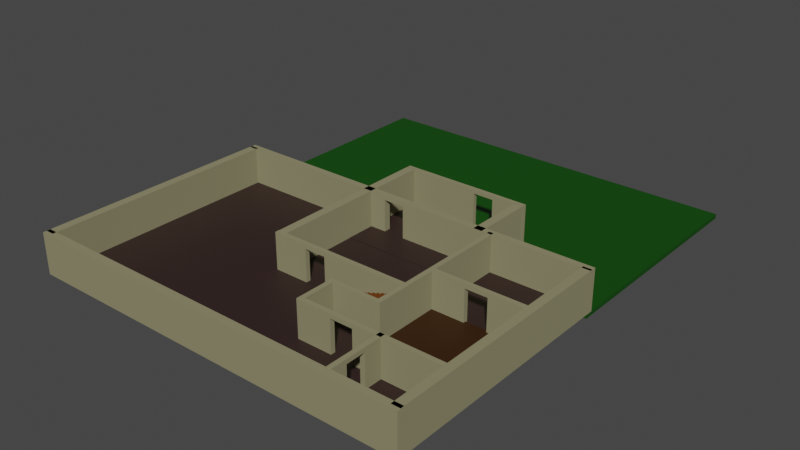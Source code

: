 # Source: House.blend  (saved by Blender 3.6.11; exported with 4.5.12 LTS)
import bpy
from mathutils import Matrix  # noqa: F401  (used for matrix-valued properties, if any)

bpy.ops.wm.read_factory_settings(use_empty=True)
scene = bpy.context.scene
scene.name = 'Scene'

# ---- collections
col_collection = bpy.data.collections.new('Collection'); scene.collection.children.link(col_collection)
col_collection_2 = bpy.data.collections.new('Collection 2'); scene.collection.children.link(col_collection_2)

# ---- materials (node trees are filled in below, after node groups)
mat_material_001 = bpy.data.materials.new('Material.001')
mat_material_001.use_transparent_shadow = False
mat_material_003 = bpy.data.materials.new('Material.003')
mat_material_003.use_transparent_shadow = False
mat_material_004 = bpy.data.materials.new('Material.004')
mat_material_004.use_transparent_shadow = False
mat_grass = bpy.data.materials.new('Grass')
mat_grass.use_transparent_shadow = False
mat_material_006 = bpy.data.materials.new('Material.006')
mat_material_006.use_transparent_shadow = False

# ---- material node trees
mat_material_001.use_nodes = True; mat_material_001.node_tree.nodes.clear()
_N = mat_material_001.node_tree.nodes; _L = mat_material_001.node_tree.links
n0 = _N.new('ShaderNodeOutputMaterial'); n0.name = 'Material Output'; n0.location = (300, 300)
n1 = _N.new('ShaderNodeBsdfPrincipled'); n1.name = 'Principled BSDF'; n1.location = (10, 300)
n1.distribution = 'GGX'
n1.subsurface_method = 'RANDOM_WALK_SKIN'
n1.inputs[0].default_value = (0.03105, 0.01549, 0.01459, 1.0)
n1.inputs[3].default_value = 1.45
n1.inputs[27].default_value = (0.0, 0.0, 0.0, 1.0)
n1.inputs[28].default_value = 1.0
_L.new(n1.outputs[0], n0.inputs[0])
n0.is_active_output = True
mat_material_003.use_nodes = True; mat_material_003.node_tree.nodes.clear()
_N = mat_material_003.node_tree.nodes; _L = mat_material_003.node_tree.links
n0 = _N.new('ShaderNodeBsdfPrincipled'); n0.name = 'Principled BSDF'; n0.location = (10, 300)
n0.distribution = 'GGX'
n0.subsurface_method = 'RANDOM_WALK_SKIN'
n0.inputs[0].default_value = (0.2582, 0.2402, 0.1336, 1.0)
n0.inputs[2].default_value = 1.0
n0.inputs[3].default_value = 1.45
n0.inputs[27].default_value = (0.0, 0.0, 0.0, 1.0)
n0.inputs[28].default_value = 1.0
n1 = _N.new('ShaderNodeOutputMaterial'); n1.name = 'Material Output'; n1.location = (300, 300)
_L.new(n0.outputs[0], n1.inputs[0])
n1.is_active_output = True
mat_material_004.use_nodes = True; mat_material_004.node_tree.nodes.clear()
_N = mat_material_004.node_tree.nodes; _L = mat_material_004.node_tree.links
n0 = _N.new('ShaderNodeOutputMaterial'); n0.name = 'Material Output'; n0.location = (300, 300)
n1 = _N.new('ShaderNodeBsdfPrincipled'); n1.name = 'Principled BSDF'; n1.location = (10, 300)
n1.distribution = 'GGX'
n1.subsurface_method = 'RANDOM_WALK_SKIN'
n1.inputs[0].default_value = (0.03496, 0.01022, 0.0, 1.0)
n1.inputs[3].default_value = 1.45
n1.inputs[27].default_value = (0.0, 0.0, 0.0, 1.0)
n1.inputs[28].default_value = 1.0
_L.new(n1.outputs[0], n0.inputs[0])
n0.is_active_output = True
mat_grass.use_nodes = True; mat_grass.node_tree.nodes.clear()
_N = mat_grass.node_tree.nodes; _L = mat_grass.node_tree.links
n0 = _N.new('ShaderNodeBsdfPrincipled'); n0.name = 'Principled BSDF'; n0.location = (10, 300)
n0.distribution = 'GGX'
n0.subsurface_method = 'RANDOM_WALK_SKIN'
n0.inputs[0].default_value = (0.002738, 0.06681, 0.0, 1.0)
n0.inputs[3].default_value = 1.45
n0.inputs[27].default_value = (0.0, 0.0, 0.0, 1.0)
n0.inputs[28].default_value = 1.0
n1 = _N.new('ShaderNodeOutputMaterial'); n1.name = 'Material Output'; n1.location = (300, 300)
_L.new(n0.outputs[0], n1.inputs[0])
n1.is_active_output = True
mat_material_006.use_nodes = True; mat_material_006.node_tree.nodes.clear()
_N = mat_material_006.node_tree.nodes; _L = mat_material_006.node_tree.links
n0 = _N.new('ShaderNodeOutputMaterial'); n0.name = 'Material Output'; n0.location = (300, 300)
n1 = _N.new('ShaderNodeBsdfPrincipled'); n1.name = 'Principled BSDF'; n1.location = (10, 300)
n1.distribution = 'GGX'
n1.subsurface_method = 'RANDOM_WALK_SKIN'
n1.inputs[0].default_value = (0.1408, 0.03374, 0.0, 1.0)
n1.inputs[3].default_value = 1.45
n1.inputs[27].default_value = (0.0, 0.0, 0.0, 1.0)
n1.inputs[28].default_value = 1.0
_L.new(n1.outputs[0], n0.inputs[0])
n0.is_active_output = True

# ---- world
world_world = bpy.data.worlds.new('World'); scene.world = world_world
world_world.use_nodes = True; world_world.node_tree.nodes.clear()
_N = world_world.node_tree.nodes; _L = world_world.node_tree.links
n0 = _N.new('ShaderNodeOutputWorld'); n0.name = 'World Output'; n0.location = (300, 300)
n1 = _N.new('ShaderNodeBackground'); n1.name = 'Background'; n1.location = (10, 300)
n1.inputs[0].default_value = (0.05088, 0.05088, 0.05088, 1.0)
_L.new(n1.outputs[0], n0.inputs[0])
n0.is_active_output = True
world_world.color = (0.05088, 0.05088, 0.05088)
world_world.use_sun_shadow = False
world_world.sun_shadow_jitter_overblur = 0.0

# ---- meshes
me_cube_001 = bpy.data.meshes.new('Cube.001')
me_cube_001.from_pydata([(-1.0, -1.0, -1.0), (-1.0, -1.0, 1.0), (-1.0, 1.0, -1.0), (-1.0, 1.0, 1.0), (1.0, -1.0, -1.0), (1.0, -1.0, 1.0), (1.0, 1.0, -1.0), (1.0, 1.0, 1.0)], [], [(0, 1, 3, 2), (2, 3, 7, 6), (6, 7, 5, 4), (4, 5, 1, 0), (2, 6, 4, 0), (7, 3, 1, 5)])
_uv = me_cube_001.uv_layers.new(name='UVMap')
_uv.uv.foreach_set('vector', [0.4463, 0.2851, 0.5537, 0.2851, 0.5537, 0.3925, 0.4463, 0.3925, 0.4463, 0.3925, 0.5537, 0.3925, 0.5537, 0.5, 0.4463, 0.5, 0.4463, 0.5, 0.5537, 0.5, 0.5537, 0.6075, 0.4463, 0.6075, 0.4463, 0.6075, 0.5537, 0.6075, 0.5537, 0.7149, 0.4463, 0.7149, 0.3388, 0.5, 0.4463, 0.5, 0.4463, 0.6075, 0.3388, 0.6075, 0.5537, 0.5, 0.6612, 0.5, 0.6612, 0.6075, 0.5537, 0.6075])
me_cube_001.materials.append(mat_material_001)
me_cube_001.update()
me_cube_002 = bpy.data.meshes.new('Cube.002')
me_cube_002.from_pydata([(-1.0, -1.0, -1.0), (-1.0, -1.0, 1.0), (-1.0, 1.0, -1.0), (-1.0, 1.0, 1.0), (1.0, -1.0, -1.0), (1.0, -1.0, 1.0), (1.0, 1.0, -1.0), (1.0, 1.0, 1.0)], [], [(0, 1, 3, 2), (2, 3, 7, 6), (6, 7, 5, 4), (4, 5, 1, 0), (2, 6, 4, 0), (7, 3, 1, 5)])
_uv = me_cube_002.uv_layers.new(name='UVMap')
_uv.uv.foreach_set('vector', [0.375, 0.0, 0.625, 0.0, 0.625, 0.25, 0.375, 0.25, 0.375, 0.25, 0.625, 0.25, 0.625, 0.5, 0.375, 0.5, 0.375, 0.5, 0.625, 0.5, 0.625, 0.75, 0.375, 0.75, 0.375, 0.75, 0.625, 0.75, 0.625, 1.0, 0.375, 1.0, 0.125, 0.5, 0.375, 0.5, 0.375, 0.75, 0.125, 0.75, 0.625, 0.5, 0.875, 0.5, 0.875, 0.75, 0.625, 0.75])
me_cube_002.materials.append(mat_material_003)
me_cube_002.update()
me_cube_003 = bpy.data.meshes.new('Cube.003')
me_cube_003.from_pydata([(-1.0, -1.0, -1.0), (-1.0, -1.0, 1.0), (-1.0, 1.0, -1.0), (-1.0, 1.0, 1.0), (1.0, -1.0, -1.0), (1.0, -1.0, 1.0), (1.0, 1.0, -1.0), (1.0, 1.0, 1.0)], [], [(0, 1, 3, 2), (2, 3, 7, 6), (6, 7, 5, 4), (4, 5, 1, 0), (2, 6, 4, 0), (7, 3, 1, 5)])
_uv = me_cube_003.uv_layers.new(name='UVMap')
_uv.uv.foreach_set('vector', [0.375, 0.0, 0.625, 0.0, 0.625, 0.25, 0.375, 0.25, 0.375, 0.25, 0.625, 0.25, 0.625, 0.5, 0.375, 0.5, 0.375, 0.5, 0.625, 0.5, 0.625, 0.75, 0.375, 0.75, 0.375, 0.75, 0.625, 0.75, 0.625, 1.0, 0.375, 1.0, 0.125, 0.5, 0.375, 0.5, 0.375, 0.75, 0.125, 0.75, 0.625, 0.5, 0.875, 0.5, 0.875, 0.75, 0.625, 0.75])
me_cube_003.materials.append(mat_material_003)
me_cube_003.update()
me_cube_007 = bpy.data.meshes.new('Cube.007')
me_cube_007.from_pydata([(-1.0, -1.0, -1.0), (-1.0, -1.0, 1.0), (-1.0, 1.0, -1.0), (-1.0, 1.0, 1.0), (1.0, -1.0, -1.0), (1.0, -1.0, 1.0), (1.0, 1.0, -1.0), (1.0, 1.0, 1.0)], [], [(0, 1, 3, 2), (2, 3, 7, 6), (6, 7, 5, 4), (4, 5, 1, 0), (2, 6, 4, 0), (7, 3, 1, 5)])
_uv = me_cube_007.uv_layers.new(name='UVMap')
_uv.uv.foreach_set('vector', [0.375, 0.0, 0.625, 0.0, 0.625, 0.25, 0.375, 0.25, 0.375, 0.25, 0.625, 0.25, 0.625, 0.5, 0.375, 0.5, 0.375, 0.5, 0.625, 0.5, 0.625, 0.75, 0.375, 0.75, 0.375, 0.75, 0.625, 0.75, 0.625, 1.0, 0.375, 1.0, 0.125, 0.5, 0.375, 0.5, 0.375, 0.75, 0.125, 0.75, 0.625, 0.5, 0.875, 0.5, 0.875, 0.75, 0.625, 0.75])
me_cube_007.materials.append(mat_material_003)
me_cube_007.update()
me_cube_009 = bpy.data.meshes.new('Cube.009')
me_cube_009.from_pydata([(-1.0, -1.032, -1.0), (-1.0, -1.032, 1.0), (-1.0, 1.0, -1.0), (-1.0, 1.0, 1.0), (1.0, -1.032, -1.0), (1.0, -1.032, 1.0), (1.0, 1.0, -1.0), (1.0, 1.0, 1.0)], [], [(0, 1, 3, 2), (2, 3, 7, 6), (6, 7, 5, 4), (4, 5, 1, 0), (2, 6, 4, 0), (7, 3, 1, 5)])
_uv = me_cube_009.uv_layers.new(name='UVMap')
_uv.uv.foreach_set('vector', [0.375, 0.0, 0.625, 0.0, 0.625, 0.25, 0.375, 0.25, 0.375, 0.25, 0.625, 0.25, 0.625, 0.5, 0.375, 0.5, 0.375, 0.5, 0.625, 0.5, 0.625, 0.75, 0.375, 0.75, 0.375, 0.75, 0.625, 0.75, 0.625, 1.0, 0.375, 1.0, 0.125, 0.5, 0.375, 0.5, 0.375, 0.75, 0.125, 0.75, 0.625, 0.5, 0.875, 0.5, 0.875, 0.75, 0.625, 0.75])
me_cube_009.materials.append(mat_material_003)
me_cube_009.update()
me_cube_010 = bpy.data.meshes.new('Cube.010')
me_cube_010.from_pydata([(-1.0, -1.0, -1.0), (-1.0, -1.0, 1.0), (-1.0, 1.0, -1.0), (-1.0, 1.0, 1.0), (1.0, -1.0, -1.0), (1.0, -1.0, 1.0), (1.0, 1.0, -1.0), (1.0, 1.0, 1.0)], [], [(0, 1, 3, 2), (2, 3, 7, 6), (6, 7, 5, 4), (4, 5, 1, 0), (2, 6, 4, 0), (7, 3, 1, 5)])
_uv = me_cube_010.uv_layers.new(name='UVMap')
_uv.uv.foreach_set('vector', [0.375, 0.0, 0.625, 0.0, 0.625, 0.25, 0.375, 0.25, 0.375, 0.25, 0.625, 0.25, 0.625, 0.5, 0.375, 0.5, 0.375, 0.5, 0.625, 0.5, 0.625, 0.75, 0.375, 0.75, 0.375, 0.75, 0.625, 0.75, 0.625, 1.0, 0.375, 1.0, 0.125, 0.5, 0.375, 0.5, 0.375, 0.75, 0.125, 0.75, 0.625, 0.5, 0.875, 0.5, 0.875, 0.75, 0.625, 0.75])
me_cube_010.materials.append(mat_material_003)
me_cube_010.update()
me_cube_011 = bpy.data.meshes.new('Cube.011')
me_cube_011.from_pydata([(-1.0, -1.372, -1.0), (-1.0, -1.372, 1.0), (-1.0, 1.0, -1.0), (-1.0, 1.0, 1.0), (1.0, -1.372, -1.0), (1.0, -1.372, 1.0), (1.0, 1.0, -1.0), (1.0, 1.0, 1.0)], [], [(0, 1, 3, 2), (2, 3, 7, 6), (6, 7, 5, 4), (4, 5, 1, 0), (2, 6, 4, 0), (7, 3, 1, 5)])
_uv = me_cube_011.uv_layers.new(name='UVMap')
_uv.uv.foreach_set('vector', [0.375, 0.0, 0.625, 0.0, 0.625, 0.25, 0.375, 0.25, 0.375, 0.25, 0.625, 0.25, 0.625, 0.5, 0.375, 0.5, 0.375, 0.5, 0.625, 0.5, 0.625, 0.75, 0.375, 0.75, 0.375, 0.75, 0.625, 0.75, 0.625, 1.0, 0.375, 1.0, 0.125, 0.5, 0.375, 0.5, 0.375, 0.75, 0.125, 0.75, 0.625, 0.5, 0.875, 0.5, 0.875, 0.75, 0.625, 0.75])
me_cube_011.materials.append(mat_material_003)
me_cube_011.update()
me_cube_012 = bpy.data.meshes.new('Cube.012')
me_cube_012.from_pydata([(-1.0, -1.0, -1.0), (-1.0, -1.0, 1.0), (-1.0, 1.066, -1.0), (-1.0, 1.066, 1.0), (1.0, -1.0, -1.0), (1.0, -1.0, 1.0), (1.0, 1.066, -1.0), (1.0, 1.066, 1.0)], [], [(0, 1, 3, 2), (2, 3, 7, 6), (6, 7, 5, 4), (4, 5, 1, 0), (2, 6, 4, 0), (7, 3, 1, 5)])
_uv = me_cube_012.uv_layers.new(name='UVMap')
_uv.uv.foreach_set('vector', [0.375, 0.0, 0.625, 0.0, 0.625, 0.25, 0.375, 0.25, 0.375, 0.25, 0.625, 0.25, 0.625, 0.5, 0.375, 0.5, 0.375, 0.5, 0.625, 0.5, 0.625, 0.75, 0.375, 0.75, 0.375, 0.75, 0.625, 0.75, 0.625, 1.0, 0.375, 1.0, 0.125, 0.5, 0.375, 0.5, 0.375, 0.75, 0.125, 0.75, 0.625, 0.5, 0.875, 0.5, 0.875, 0.75, 0.625, 0.75])
me_cube_012.materials.append(mat_material_003)
me_cube_012.update()
me_cube_015 = bpy.data.meshes.new('Cube.015')
me_cube_015.from_pydata([(-1.0, -1.582, -1.0), (-1.0, -1.582, 1.0), (-1.0, 1.0, -1.0), (-1.0, 1.0, 1.0), (1.0, -1.582, -1.0), (1.0, -1.582, 1.0), (1.0, 1.0, -1.0), (1.0, 1.0, 1.0)], [], [(0, 1, 3, 2), (2, 3, 7, 6), (6, 7, 5, 4), (4, 5, 1, 0), (2, 6, 4, 0), (7, 3, 1, 5)])
_uv = me_cube_015.uv_layers.new(name='UVMap')
_uv.uv.foreach_set('vector', [0.375, 0.0, 0.625, 0.0, 0.625, 0.25, 0.375, 0.25, 0.375, 0.25, 0.625, 0.25, 0.625, 0.5, 0.375, 0.5, 0.375, 0.5, 0.625, 0.5, 0.625, 0.75, 0.375, 0.75, 0.375, 0.75, 0.625, 0.75, 0.625, 1.0, 0.375, 1.0, 0.125, 0.5, 0.375, 0.5, 0.375, 0.75, 0.125, 0.75, 0.625, 0.5, 0.875, 0.5, 0.875, 0.75, 0.625, 0.75])
me_cube_015.materials.append(mat_material_003)
me_cube_015.update()
me_cube_017 = bpy.data.meshes.new('Cube.017')
me_cube_017.from_pydata([(-1.0, -1.0, -1.0), (-1.0, -1.0, 1.0), (-1.0, 1.0, -1.0), (-1.0, 1.0, 1.0), (1.0, -1.0, -1.0), (1.0, -1.0, 1.0), (1.0, 1.0, -1.0), (1.0, 1.0, 1.0), (0.9091, 1.0, -1.0), (0.8182, 1.0, -1.0), (0.7273, 1.0, -1.0), (0.6364, 1.0, -1.0), (0.5455, 1.0, -1.0), (0.4545, 1.0, -1.0), (0.3636, 1.0, -1.0), (0.2727, 1.0, -1.0), (0.1818, 1.0, -1.0), (0.09091, 1.0, -1.0), (-5.215e-08, 1.0, -1.0), (-0.09091, 1.0, -1.0), (-0.1818, 1.0, -1.0), (-0.2727, 1.0, -1.0), (-0.3636, 1.0, -1.0), (-0.4545, 1.0, -1.0), (-0.5455, 1.0, -1.0), (-0.6364, 1.0, -1.0), (-0.7273, 1.0, -1.0), (-0.8182, 1.0, -1.0), (-0.9091, 1.0, -1.0), (-0.9091, 1.0, 1.0), (-0.8182, 1.0, 1.0), (-0.7273, 1.0, 1.0), (-0.6364, 1.0, 1.0), (-0.5455, 1.0, 1.0), (-0.4545, 1.0, 1.0), (-0.3636, 1.0, 1.0), (-0.2727, 1.0, 1.0), (-0.1818, 1.0, 1.0), (-0.09091, 1.0, 1.0), (5.215e-08, 1.0, 1.0), (0.09091, 1.0, 1.0), (0.1818, 1.0, 1.0), (0.2727, 1.0, 1.0), (0.3636, 1.0, 1.0), (0.4545, 1.0, 1.0), (0.5455, 1.0, 1.0), (0.6364, 1.0, 1.0), (0.7273, 1.0, 1.0), (0.8182, 1.0, 1.0), (0.9091, 1.0, 1.0), (-0.9091, -1.0, -1.0), (-0.8182, -1.0, -1.0), (-0.7273, -1.0, -1.0), (-0.6364, -1.0, -1.0), (-0.5455, -1.0, -1.0), (-0.4545, -1.0, -1.0), (-0.3636, -1.0, -1.0), (-0.2727, -1.0, -1.0), (-0.1818, -1.0, -1.0), (-0.09091, -1.0, -1.0), (5.215e-08, -1.0, -1.0), (0.09091, -1.0, -1.0), (0.1818, -1.0, -1.0), (0.2727, -1.0, -1.0), (0.3636, -1.0, -1.0), (0.4545, -1.0, -1.0), (0.5455, -1.0, -1.0), (0.6364, -1.0, -1.0), (0.7273, -1.0, -1.0), (0.8182, -1.0, -1.0), (0.9091, -1.0, -1.0), (0.9091, -1.0, 1.0), (0.8182, -1.0, 1.0), (0.7273, -1.0, 1.0), (0.6364, -1.0, 1.0), (0.5455, -1.0, 1.0), (0.4545, -1.0, 1.0), (0.3636, -1.0, 1.0), (0.2727, -1.0, 1.0), (0.1818, -1.0, 1.0), (0.09091, -1.0, 1.0), (-5.215e-08, -1.0, 1.0), (-0.09091, -1.0, 1.0), (-0.1818, -1.0, 1.0), (-0.2727, -1.0, 1.0), (-0.3636, -1.0, 1.0), (-0.4545, -1.0, 1.0), (-0.5455, -1.0, 1.0), (-0.6364, -1.0, 1.0), (-0.7273, -1.0, 1.0), (-0.8182, -1.0, 1.0), (-0.9091, -1.0, 1.0)], [], [(0, 1, 3, 2), (8, 49, 7, 6), (6, 7, 5, 4), (50, 91, 1, 0), (8, 6, 4, 70), (29, 3, 1, 91), (7, 49, 71, 5), (49, 48, 72, 71), (48, 47, 73, 72), (47, 46, 74, 73), (46, 45, 75, 74), (45, 44, 76, 75), (44, 43, 77, 76), (43, 42, 78, 77), (42, 41, 79, 78), (41, 40, 80, 79), (40, 39, 81, 80), (39, 38, 82, 81), (38, 37, 83, 82), (37, 36, 84, 83), (36, 35, 85, 84), (35, 34, 86, 85), (34, 33, 87, 86), (33, 32, 88, 87), (32, 31, 89, 88), (31, 30, 90, 89), (30, 29, 91, 90), (2, 28, 50, 0), (28, 27, 51, 50), (27, 26, 52, 51), (26, 25, 53, 52), (25, 24, 54, 53), (24, 23, 55, 54), (23, 22, 56, 55), (22, 21, 57, 56), (21, 20, 58, 57), (20, 19, 59, 58), (19, 18, 60, 59), (18, 17, 61, 60), (17, 16, 62, 61), (16, 15, 63, 62), (15, 14, 64, 63), (14, 13, 65, 64), (13, 12, 66, 65), (12, 11, 67, 66), (11, 10, 68, 67), (10, 9, 69, 68), (9, 8, 70, 69), (4, 5, 71, 70), (70, 71, 72, 69), (69, 72, 73, 68), (68, 73, 74, 67), (67, 74, 75, 66), (66, 75, 76, 65), (65, 76, 77, 64), (64, 77, 78, 63), (63, 78, 79, 62), (62, 79, 80, 61), (61, 80, 81, 60), (60, 81, 82, 59), (59, 82, 83, 58), (58, 83, 84, 57), (57, 84, 85, 56), (56, 85, 86, 55), (55, 86, 87, 54), (54, 87, 88, 53), (53, 88, 89, 52), (52, 89, 90, 51), (51, 90, 91, 50), (2, 3, 29, 28), (28, 29, 30, 27), (27, 30, 31, 26), (26, 31, 32, 25), (25, 32, 33, 24), (24, 33, 34, 23), (23, 34, 35, 22), (22, 35, 36, 21), (21, 36, 37, 20), (20, 37, 38, 19), (19, 38, 39, 18), (18, 39, 40, 17), (17, 40, 41, 16), (16, 41, 42, 15), (15, 42, 43, 14), (14, 43, 44, 13), (13, 44, 45, 12), (12, 45, 46, 11), (11, 46, 47, 10), (10, 47, 48, 9), (9, 48, 49, 8)])
_uv = me_cube_017.uv_layers.new(name='UVMap')
_uv.uv.foreach_set('vector', [0.375, 0.0, 0.625, 0.0, 0.625, 0.25, 0.375, 0.25, 0.375, 0.4886, 0.625, 0.4886, 0.625, 0.5, 0.375, 0.5, 0.375, 0.5, 0.625, 0.5, 0.625, 0.75, 0.375, 0.75, 0.375, 0.9886, 0.625, 0.9886, 0.625, 1.0, 0.375, 1.0, 0.3636, 0.5, 0.375, 0.5, 0.375, 0.75, 0.3636, 0.75, 0.8636, 0.5, 0.875, 0.5, 0.875, 0.75, 0.8636, 0.75, 0.625, 0.5, 0.6364, 0.5, 0.6364, 0.75, 0.625, 0.75, 0.6364, 0.5, 0.6477, 0.5, 0.6477, 0.75, 0.6364, 0.75, 0.6477, 0.5, 0.6591, 0.5, 0.6591, 0.75, 0.6477, 0.75, 0.6591, 0.5, 0.6705, 0.5, 0.6705, 0.75, 0.6591, 0.75, 0.6705, 0.5, 0.6818, 0.5, 0.6818, 0.75, 0.6705, 0.75, 0.6818, 0.5, 0.6932, 0.5, 0.6932, 0.75, 0.6818, 0.75, 0.6932, 0.5, 0.7045, 0.5, 0.7045, 0.75, 0.6932, 0.75, 0.7045, 0.5, 0.7159, 0.5, 0.7159, 0.75, 0.7045, 0.75, 0.7159, 0.5, 0.7273, 0.5, 0.7273, 0.75, 0.7159, 0.75, 0.7273, 0.5, 0.7386, 0.5, 0.7386, 0.75, 0.7273, 0.75, 0.7386, 0.5, 0.75, 0.5, 0.75, 0.75, 0.7386, 0.75, 0.75, 0.5, 0.7614, 0.5, 0.7614, 0.75, 0.75, 0.75, 0.7614, 0.5, 0.7727, 0.5, 0.7727, 0.75, 0.7614, 0.75, 0.7727, 0.5, 0.7841, 0.5, 0.7841, 0.75, 0.7727, 0.75, 0.7841, 0.5, 0.7955, 0.5, 0.7955, 0.75, 0.7841, 0.75, 0.7955, 0.5, 0.8068, 0.5, 0.8068, 0.75, 0.7955, 0.75, 0.8068, 0.5, 0.8182, 0.5, 0.8182, 0.75, 0.8068, 0.75, 0.8182, 0.5, 0.8295, 0.5, 0.8295, 0.75, 0.8182, 0.75, 0.8295, 0.5, 0.8409, 0.5, 0.8409, 0.75, 0.8295, 0.75, 0.8409, 0.5, 0.8523, 0.5, 0.8523, 0.75, 0.8409, 0.75, 0.8523, 0.5, 0.8636, 0.5, 0.8636, 0.75, 0.8523, 0.75, 0.125, 0.5, 0.1364, 0.5, 0.1364, 0.75, 0.125, 0.75, 0.1364, 0.5, 0.1477, 0.5, 0.1477, 0.75, 0.1364, 0.75, 0.1477, 0.5, 0.1591, 0.5, 0.1591, 0.75, 0.1477, 0.75, 0.1591, 0.5, 0.1705, 0.5, 0.1705, 0.75, 0.1591, 0.75, 0.1705, 0.5, 0.1818, 0.5, 0.1818, 0.75, 0.1705, 0.75, 0.1818, 0.5, 0.1932, 0.5, 0.1932, 0.75, 0.1818, 0.75, 0.1932, 0.5, 0.2045, 0.5, 0.2045, 0.75, 0.1932, 0.75, 0.2045, 0.5, 0.2159, 0.5, 0.2159, 0.75, 0.2045, 0.75, 0.2159, 0.5, 0.2273, 0.5, 0.2273, 0.75, 0.2159, 0.75, 0.2273, 0.5, 0.2386, 0.5, 0.2386, 0.75, 0.2273, 0.75, 0.2386, 0.5, 0.25, 0.5, 0.25, 0.75, 0.2386, 0.75, 0.25, 0.5, 0.2614, 0.5, 0.2614, 0.75, 0.25, 0.75, 0.2614, 0.5, 0.2727, 0.5, 0.2727, 0.75, 0.2614, 0.75, 0.2727, 0.5, 0.2841, 0.5, 0.2841, 0.75, 0.2727, 0.75, 0.2841, 0.5, 0.2955, 0.5, 0.2955, 0.75, 0.2841, 0.75, 0.2955, 0.5, 0.3068, 0.5, 0.3068, 0.75, 0.2955, 0.75, 0.3068, 0.5, 0.3182, 0.5, 0.3182, 0.75, 0.3068, 0.75, 0.3182, 0.5, 0.3295, 0.5, 0.3295, 0.75, 0.3182, 0.75, 0.3295, 0.5, 0.3409, 0.5, 0.3409, 0.75, 0.3295, 0.75, 0.3409, 0.5, 0.3523, 0.5, 0.3523, 0.75, 0.3409, 0.75, 0.3523, 0.5, 0.3636, 0.5, 0.3636, 0.75, 0.3523, 0.75, 0.375, 0.75, 0.625, 0.75, 0.625, 0.7614, 0.375, 0.7614, 0.375, 0.7614, 0.625, 0.7614, 0.625, 0.7727, 0.375, 0.7727, 0.375, 0.7727, 0.625, 0.7727, 0.625, 0.7841, 0.375, 0.7841, 0.375, 0.7841, 0.625, 0.7841, 0.625, 0.7955, 0.375, 0.7955, 0.375, 0.7955, 0.625, 0.7955, 0.625, 0.8068, 0.375, 0.8068, 0.375, 0.8068, 0.625, 0.8068, 0.625, 0.8182, 0.375, 0.8182, 0.375, 0.8182, 0.625, 0.8182, 0.625, 0.8295, 0.375, 0.8295, 0.375, 0.8295, 0.625, 0.8295, 0.625, 0.8409, 0.375, 0.8409, 0.375, 0.8409, 0.625, 0.8409, 0.625, 0.8523, 0.375, 0.8523, 0.375, 0.8523, 0.625, 0.8523, 0.625, 0.8636, 0.375, 0.8636, 0.375, 0.8636, 0.625, 0.8636, 0.625, 0.875, 0.375, 0.875, 0.375, 0.875, 0.625, 0.875, 0.625, 0.8864, 0.375, 0.8864, 0.375, 0.8864, 0.625, 0.8864, 0.625, 0.8977, 0.375, 0.8977, 0.375, 0.8977, 0.625, 0.8977, 0.625, 0.9091, 0.375, 0.9091, 0.375, 0.9091, 0.625, 0.9091, 0.625, 0.9205, 0.375, 0.9205, 0.375, 0.9205, 0.625, 0.9205, 0.625, 0.9318, 0.375, 0.9318, 0.375, 0.9318, 0.625, 0.9318, 0.625, 0.9432, 0.375, 0.9432, 0.375, 0.9432, 0.625, 0.9432, 0.625, 0.9545, 0.375, 0.9545, 0.375, 0.9545, 0.625, 0.9545, 0.625, 0.9659, 0.375, 0.9659, 0.375, 0.9659, 0.625, 0.9659, 0.625, 0.9773, 0.375, 0.9773, 0.375, 0.9773, 0.625, 0.9773, 0.625, 0.9886, 0.375, 0.9886, 0.375, 0.25, 0.625, 0.25, 0.625, 0.2614, 0.375, 0.2614, 0.375, 0.2614, 0.625, 0.2614, 0.625, 0.2727, 0.375, 0.2727, 0.375, 0.2727, 0.625, 0.2727, 0.625, 0.2841, 0.375, 0.2841, 0.375, 0.2841, 0.625, 0.2841, 0.625, 0.2955, 0.375, 0.2955, 0.375, 0.2955, 0.625, 0.2955, 0.625, 0.3068, 0.375, 0.3068, 0.375, 0.3068, 0.625, 0.3068, 0.625, 0.3182, 0.375, 0.3182, 0.375, 0.3182, 0.625, 0.3182, 0.625, 0.3295, 0.375, 0.3295, 0.375, 0.3295, 0.625, 0.3295, 0.625, 0.3409, 0.375, 0.3409, 0.375, 0.3409, 0.625, 0.3409, 0.625, 0.3523, 0.375, 0.3523, 0.375, 0.3523, 0.625, 0.3523, 0.625, 0.3636, 0.375, 0.3636, 0.375, 0.3636, 0.625, 0.3636, 0.625, 0.375, 0.375, 0.375, 0.375, 0.375, 0.625, 0.375, 0.625, 0.3864, 0.375, 0.3864, 0.375, 0.3864, 0.625, 0.3864, 0.625, 0.3977, 0.375, 0.3977, 0.375, 0.3977, 0.625, 0.3977, 0.625, 0.4091, 0.375, 0.4091, 0.375, 0.4091, 0.625, 0.4091, 0.625, 0.4205, 0.375, 0.4205, 0.375, 0.4205, 0.625, 0.4205, 0.625, 0.4318, 0.375, 0.4318, 0.375, 0.4318, 0.625, 0.4318, 0.625, 0.4432, 0.375, 0.4432, 0.375, 0.4432, 0.625, 0.4432, 0.625, 0.4545, 0.375, 0.4545, 0.375, 0.4545, 0.625, 0.4545, 0.625, 0.4659, 0.375, 0.4659, 0.375, 0.4659, 0.625, 0.4659, 0.625, 0.4773, 0.375, 0.4773, 0.375, 0.4773, 0.625, 0.4773, 0.625, 0.4886, 0.375, 0.4886])
me_cube_017.materials.append(mat_material_004)
me_cube_017.update()
me_cube_018 = bpy.data.meshes.new('Cube.018')
me_cube_018.from_pydata([(-1.0, -1.0, -1.0), (-1.0, -1.0, 1.0), (-1.0, 1.0, -1.0), (-1.0, 1.0, 1.0), (1.0, -1.0, -1.0), (1.0, -1.0, 1.0), (1.0, 1.0, -1.0), (1.0, 1.0, 1.0)], [], [(0, 1, 3, 2), (2, 3, 7, 6), (6, 7, 5, 4), (4, 5, 1, 0), (2, 6, 4, 0), (7, 3, 1, 5)])
_uv = me_cube_018.uv_layers.new(name='UVMap')
_uv.uv.foreach_set('vector', [0.375, 0.0, 0.625, 0.0, 0.625, 0.25, 0.375, 0.25, 0.375, 0.25, 0.625, 0.25, 0.625, 0.5, 0.375, 0.5, 0.375, 0.5, 0.625, 0.5, 0.625, 0.75, 0.375, 0.75, 0.375, 0.75, 0.625, 0.75, 0.625, 1.0, 0.375, 1.0, 0.125, 0.5, 0.375, 0.5, 0.375, 0.75, 0.125, 0.75, 0.625, 0.5, 0.875, 0.5, 0.875, 0.75, 0.625, 0.75])
me_cube_018.materials.append(mat_grass)
me_cube_018.update()
me_cube_019 = bpy.data.meshes.new('Cube.019')
me_cube_019.from_pydata([(-1.0, -1.0, -1.0), (-1.0, -1.0, 1.0), (-1.0, 1.0, -1.0), (-1.0, 1.0, 1.0), (1.0, -1.0, -1.0), (1.0, -1.0, 1.0), (1.0, 1.0, -1.0), (1.0, 1.0, 1.0)], [], [(0, 1, 3, 2), (2, 3, 7, 6), (6, 7, 5, 4), (4, 5, 1, 0), (2, 6, 4, 0), (7, 3, 1, 5)])
_uv = me_cube_019.uv_layers.new(name='UVMap')
_uv.uv.foreach_set('vector', [0.375, 0.0, 0.625, 0.0, 0.625, 0.25, 0.375, 0.25, 0.375, 0.25, 0.625, 0.25, 0.625, 0.5, 0.375, 0.5, 0.375, 0.5, 0.625, 0.5, 0.625, 0.75, 0.375, 0.75, 0.375, 0.75, 0.625, 0.75, 0.625, 1.0, 0.375, 1.0, 0.125, 0.5, 0.375, 0.5, 0.375, 0.75, 0.125, 0.75, 0.625, 0.5, 0.875, 0.5, 0.875, 0.75, 0.625, 0.75])
me_cube_019.materials.append(mat_material_003)
me_cube_019.update()
me_cube_021 = bpy.data.meshes.new('Cube.021')
me_cube_021.from_pydata([(-1.0, -1.0, -1.0), (-1.0, -1.0, 1.0), (-1.0, 1.0, -1.0), (-1.0, 1.0, 1.0), (1.0, -1.0, -1.0), (1.0, -1.0, 1.0), (1.0, 1.0, -1.0), (1.0, 1.0, 1.0)], [], [(0, 1, 3, 2), (2, 3, 7, 6), (6, 7, 5, 4), (4, 5, 1, 0), (2, 6, 4, 0), (7, 3, 1, 5)])
_uv = me_cube_021.uv_layers.new(name='UVMap')
_uv.uv.foreach_set('vector', [0.375, 0.0, 0.625, 0.0, 0.625, 0.25, 0.375, 0.25, 0.375, 0.25, 0.625, 0.25, 0.625, 0.5, 0.375, 0.5, 0.375, 0.5, 0.625, 0.5, 0.625, 0.75, 0.375, 0.75, 0.375, 0.75, 0.625, 0.75, 0.625, 1.0, 0.375, 1.0, 0.125, 0.5, 0.375, 0.5, 0.375, 0.75, 0.125, 0.75, 0.625, 0.5, 0.875, 0.5, 0.875, 0.75, 0.625, 0.75])
me_cube_021.materials.append(mat_material_003)
me_cube_021.update()
me_cube_008 = bpy.data.meshes.new('Cube.008')
me_cube_008.from_pydata([(-1.0, -1.0, -1.0), (-1.0, -1.0, 1.0), (-1.0, 1.0, -1.0), (-1.0, 1.0, 1.0), (1.0, -1.0, -1.0), (1.0, -1.0, 1.0), (1.0, 1.0, -1.0), (1.0, 1.0, 1.0)], [], [(0, 1, 3, 2), (2, 3, 7, 6), (6, 7, 5, 4), (4, 5, 1, 0), (2, 6, 4, 0), (7, 3, 1, 5)])
_uv = me_cube_008.uv_layers.new(name='UVMap')
_uv.uv.foreach_set('vector', [0.375, 0.0, 0.625, 0.0, 0.625, 0.25, 0.375, 0.25, 0.375, 0.25, 0.625, 0.25, 0.625, 0.5, 0.375, 0.5, 0.375, 0.5, 0.625, 0.5, 0.625, 0.75, 0.375, 0.75, 0.375, 0.75, 0.625, 0.75, 0.625, 1.0, 0.375, 1.0, 0.125, 0.5, 0.375, 0.5, 0.375, 0.75, 0.125, 0.75, 0.625, 0.5, 0.875, 0.5, 0.875, 0.75, 0.625, 0.75])
me_cube_008.materials.append(mat_material_003)
me_cube_008.update()
me_cube_014 = bpy.data.meshes.new('Cube.014')
me_cube_014.from_pydata([(-1.0, -1.0, -1.0), (-1.0, -1.0, 1.0), (-1.0, 1.0, -1.0), (-1.0, 1.0, 1.0), (1.0, -1.0, -1.0), (1.0, -1.0, 1.0), (1.0, 1.0, -1.0), (1.0, 1.0, 1.0)], [], [(0, 1, 3, 2), (2, 3, 7, 6), (6, 7, 5, 4), (4, 5, 1, 0), (2, 6, 4, 0), (7, 3, 1, 5)])
_uv = me_cube_014.uv_layers.new(name='UVMap')
_uv.uv.foreach_set('vector', [0.375, 0.0, 0.625, 0.0, 0.625, 0.25, 0.375, 0.25, 0.375, 0.25, 0.625, 0.25, 0.625, 0.5, 0.375, 0.5, 0.375, 0.5, 0.625, 0.5, 0.625, 0.75, 0.375, 0.75, 0.375, 0.75, 0.625, 0.75, 0.625, 1.0, 0.375, 1.0, 0.125, 0.5, 0.375, 0.5, 0.375, 0.75, 0.125, 0.75, 0.625, 0.5, 0.875, 0.5, 0.875, 0.75, 0.625, 0.75])
me_cube_014.materials.append(mat_material_003)
me_cube_014.update()
me_cube_039 = bpy.data.meshes.new('Cube.039')
me_cube_039.from_pydata([(-1.0, -1.0, -1.0), (-1.0, -1.0, 1.0), (-1.0, 1.0, -1.0), (-1.0, 1.0, 1.0), (1.0, -1.0, -1.0), (1.0, -1.0, 1.0), (1.0, 1.0, -1.0), (1.0, 1.0, 1.0)], [], [(0, 1, 3, 2), (2, 3, 7, 6), (6, 7, 5, 4), (4, 5, 1, 0), (2, 6, 4, 0), (7, 3, 1, 5)])
_uv = me_cube_039.uv_layers.new(name='UVMap')
_uv.uv.foreach_set('vector', [0.375, 0.0, 0.625, 0.0, 0.625, 0.25, 0.375, 0.25, 0.375, 0.25, 0.625, 0.25, 0.625, 0.5, 0.375, 0.5, 0.375, 0.5, 0.625, 0.5, 0.625, 0.75, 0.375, 0.75, 0.375, 0.75, 0.625, 0.75, 0.625, 1.0, 0.375, 1.0, 0.125, 0.5, 0.375, 0.5, 0.375, 0.75, 0.125, 0.75, 0.625, 0.5, 0.875, 0.5, 0.875, 0.75, 0.625, 0.75])
me_cube_039.materials.append(mat_material_003)
me_cube_039.update()
me_cube_040 = bpy.data.meshes.new('Cube.040')
me_cube_040.from_pydata([(-1.0, -1.0, -1.0), (-1.0, -1.0, 1.0), (-1.0, 1.0, -1.0), (-1.0, 1.0, 1.0), (1.0, -1.0, -1.0), (1.0, -1.0, 1.0), (1.0, 1.0, -1.0), (1.0, 1.0, 1.0)], [], [(0, 1, 3, 2), (2, 3, 7, 6), (6, 7, 5, 4), (4, 5, 1, 0), (2, 6, 4, 0), (7, 3, 1, 5)])
_uv = me_cube_040.uv_layers.new(name='UVMap')
_uv.uv.foreach_set('vector', [0.375, 0.0, 0.625, 0.0, 0.625, 0.25, 0.375, 0.25, 0.375, 0.25, 0.625, 0.25, 0.625, 0.5, 0.375, 0.5, 0.375, 0.5, 0.625, 0.5, 0.625, 0.75, 0.375, 0.75, 0.375, 0.75, 0.625, 0.75, 0.625, 1.0, 0.375, 1.0, 0.125, 0.5, 0.375, 0.5, 0.375, 0.75, 0.125, 0.75, 0.625, 0.5, 0.875, 0.5, 0.875, 0.75, 0.625, 0.75])
me_cube_040.materials.append(mat_material_003)
me_cube_040.update()
me_cube_041 = bpy.data.meshes.new('Cube.041')
me_cube_041.from_pydata([(-1.0, -1.0, -1.0), (-1.0, -1.0, 1.0), (-1.0, 1.0, -1.0), (-1.0, 1.0, 1.0), (1.0, -1.0, -1.0), (1.0, -1.0, 1.0), (1.0, 1.0, -1.0), (1.0, 1.0, 1.0)], [], [(0, 1, 3, 2), (2, 3, 7, 6), (6, 7, 5, 4), (4, 5, 1, 0), (2, 6, 4, 0), (7, 3, 1, 5)])
_uv = me_cube_041.uv_layers.new(name='UVMap')
_uv.uv.foreach_set('vector', [0.375, 0.0, 0.625, 0.0, 0.625, 0.25, 0.375, 0.25, 0.375, 0.25, 0.625, 0.25, 0.625, 0.5, 0.375, 0.5, 0.375, 0.5, 0.625, 0.5, 0.625, 0.75, 0.375, 0.75, 0.375, 0.75, 0.625, 0.75, 0.625, 1.0, 0.375, 1.0, 0.125, 0.5, 0.375, 0.5, 0.375, 0.75, 0.125, 0.75, 0.625, 0.5, 0.875, 0.5, 0.875, 0.75, 0.625, 0.75])
me_cube_041.materials.append(mat_material_003)
me_cube_041.update()
me_cube_042 = bpy.data.meshes.new('Cube.042')
me_cube_042.from_pydata([(-1.0, -1.0, -1.0), (-1.0, -1.0, 1.0), (-1.0, 1.059, -1.0), (-1.0, 1.059, 1.0), (1.0, -1.0, -1.0), (1.0, -1.0, 1.0), (1.0, 1.059, -1.0), (1.0, 1.059, 1.0)], [], [(0, 1, 3, 2), (2, 3, 7, 6), (6, 7, 5, 4), (4, 5, 1, 0), (2, 6, 4, 0), (7, 3, 1, 5)])
_uv = me_cube_042.uv_layers.new(name='UVMap')
_uv.uv.foreach_set('vector', [0.375, 0.0, 0.625, 0.0, 0.625, 0.25, 0.375, 0.25, 0.375, 0.25, 0.625, 0.25, 0.625, 0.5, 0.375, 0.5, 0.375, 0.5, 0.625, 0.5, 0.625, 0.75, 0.375, 0.75, 0.375, 0.75, 0.625, 0.75, 0.625, 1.0, 0.375, 1.0, 0.125, 0.5, 0.375, 0.5, 0.375, 0.75, 0.125, 0.75, 0.625, 0.5, 0.875, 0.5, 0.875, 0.75, 0.625, 0.75])
me_cube_042.materials.append(mat_material_003)
me_cube_042.update()
me_cube_043 = bpy.data.meshes.new('Cube.043')
me_cube_043.from_pydata([(-1.0, -1.015, -1.0), (-1.0, -1.015, 1.0), (-1.0, 1.015, -1.0), (-1.0, 1.015, 1.0), (1.0, -1.015, -1.0), (1.0, -1.015, 1.0), (1.0, 1.015, -1.0), (1.0, 1.015, 1.0)], [], [(0, 1, 3, 2), (2, 3, 7, 6), (6, 7, 5, 4), (4, 5, 1, 0), (2, 6, 4, 0), (7, 3, 1, 5)])
_uv = me_cube_043.uv_layers.new(name='UVMap')
_uv.uv.foreach_set('vector', [0.375, 0.0, 0.625, 0.0, 0.625, 0.25, 0.375, 0.25, 0.375, 0.25, 0.625, 0.25, 0.625, 0.5, 0.375, 0.5, 0.375, 0.5, 0.625, 0.5, 0.625, 0.75, 0.375, 0.75, 0.375, 0.75, 0.625, 0.75, 0.625, 1.0, 0.375, 1.0, 0.125, 0.5, 0.375, 0.5, 0.375, 0.75, 0.125, 0.75, 0.625, 0.5, 0.875, 0.5, 0.875, 0.75, 0.625, 0.75])
me_cube_043.materials.append(mat_material_003)
me_cube_043.update()
me_cube_044 = bpy.data.meshes.new('Cube.044')
me_cube_044.from_pydata([(-1.0, -1.0, -1.0), (-1.0, -1.0, 1.0), (-1.0, 1.093, -1.0), (-1.0, 1.093, 1.0), (1.0, -1.0, -1.0), (1.0, -1.0, 1.0), (1.0, 1.093, -1.0), (1.0, 1.093, 1.0)], [], [(0, 1, 3, 2), (2, 3, 7, 6), (6, 7, 5, 4), (4, 5, 1, 0), (2, 6, 4, 0), (7, 3, 1, 5)])
_uv = me_cube_044.uv_layers.new(name='UVMap')
_uv.uv.foreach_set('vector', [0.375, 0.0, 0.625, 0.0, 0.625, 0.25, 0.375, 0.25, 0.375, 0.25, 0.625, 0.25, 0.625, 0.5, 0.375, 0.5, 0.375, 0.5, 0.625, 0.5, 0.625, 0.75, 0.375, 0.75, 0.375, 0.75, 0.625, 0.75, 0.625, 1.0, 0.375, 1.0, 0.125, 0.5, 0.375, 0.5, 0.375, 0.75, 0.125, 0.75, 0.625, 0.5, 0.875, 0.5, 0.875, 0.75, 0.625, 0.75])
me_cube_044.materials.append(mat_material_003)
me_cube_044.update()
me_cube_045 = bpy.data.meshes.new('Cube.045')
me_cube_045.from_pydata([(-1.0, -1.073, -1.0), (-1.0, -1.073, 1.0), (-1.0, 1.0, -1.0), (-1.0, 1.0, 1.0), (1.0, -1.073, -1.0), (1.0, -1.073, 1.0), (1.0, 1.0, -1.0), (1.0, 1.0, 1.0)], [], [(0, 1, 3, 2), (2, 3, 7, 6), (6, 7, 5, 4), (4, 5, 1, 0), (2, 6, 4, 0), (7, 3, 1, 5)])
_uv = me_cube_045.uv_layers.new(name='UVMap')
_uv.uv.foreach_set('vector', [0.375, 0.0, 0.625, 0.0, 0.625, 0.25, 0.375, 0.25, 0.375, 0.25, 0.625, 0.25, 0.625, 0.5, 0.375, 0.5, 0.375, 0.5, 0.625, 0.5, 0.625, 0.75, 0.375, 0.75, 0.375, 0.75, 0.625, 0.75, 0.625, 1.0, 0.375, 1.0, 0.125, 0.5, 0.375, 0.5, 0.375, 0.75, 0.125, 0.75, 0.625, 0.5, 0.875, 0.5, 0.875, 0.75, 0.625, 0.75])
me_cube_045.materials.append(mat_material_003)
me_cube_045.update()
me_cube_046 = bpy.data.meshes.new('Cube.046')
me_cube_046.from_pydata([(-1.0, -1.0, -1.0), (-1.0, -1.0, 1.0), (-1.0, 1.0, -1.0), (-1.0, 1.0, 1.0), (1.0, -1.0, -1.0), (1.0, -1.0, 1.0), (1.0, 1.0, -1.0), (1.0, 1.0, 1.0)], [], [(0, 1, 3, 2), (2, 3, 7, 6), (6, 7, 5, 4), (4, 5, 1, 0), (2, 6, 4, 0), (7, 3, 1, 5)])
_uv = me_cube_046.uv_layers.new(name='UVMap')
_uv.uv.foreach_set('vector', [0.4463, 0.2851, 0.5537, 0.2851, 0.5537, 0.3925, 0.4463, 0.3925, 0.4463, 0.3925, 0.5537, 0.3925, 0.5537, 0.5, 0.4463, 0.5, 0.4463, 0.5, 0.5537, 0.5, 0.5537, 0.6075, 0.4463, 0.6075, 0.4463, 0.6075, 0.5537, 0.6075, 0.5537, 0.7149, 0.4463, 0.7149, 0.3388, 0.5, 0.4463, 0.5, 0.4463, 0.6075, 0.3388, 0.6075, 0.5537, 0.5, 0.6612, 0.5, 0.6612, 0.6075, 0.5537, 0.6075])
me_cube_046.materials.append(mat_material_001)
me_cube_046.update()
me_cube_047 = bpy.data.meshes.new('Cube.047')
me_cube_047.from_pydata([(-1.0, -1.0, -1.0), (-1.0, -1.0, 1.0), (-1.0, 1.0, -1.0), (-1.0, 1.0, 1.0), (1.0, -1.0, -1.0), (1.0, -1.0, 1.0), (1.0, 1.0, -1.0), (1.0, 1.0, 1.0)], [], [(0, 1, 3, 2), (2, 3, 7, 6), (6, 7, 5, 4), (4, 5, 1, 0), (2, 6, 4, 0), (7, 3, 1, 5)])
_uv = me_cube_047.uv_layers.new(name='UVMap')
_uv.uv.foreach_set('vector', [0.375, 0.0, 0.625, 0.0, 0.625, 0.25, 0.375, 0.25, 0.375, 0.25, 0.625, 0.25, 0.625, 0.5, 0.375, 0.5, 0.375, 0.5, 0.625, 0.5, 0.625, 0.75, 0.375, 0.75, 0.375, 0.75, 0.625, 0.75, 0.625, 1.0, 0.375, 1.0, 0.125, 0.5, 0.375, 0.5, 0.375, 0.75, 0.125, 0.75, 0.625, 0.5, 0.875, 0.5, 0.875, 0.75, 0.625, 0.75])
me_cube_047.materials.append(mat_material_003)
me_cube_047.update()
me_cube_048 = bpy.data.meshes.new('Cube.048')
me_cube_048.from_pydata([(-1.0, -1.0, -1.0), (-1.0, -1.0, 1.0), (-1.0, 1.0, -1.0), (-1.0, 1.0, 1.0), (1.0, -1.0, -1.0), (1.0, -1.0, 1.0), (1.0, 1.0, -1.0), (1.0, 1.0, 1.0)], [], [(0, 1, 3, 2), (2, 3, 7, 6), (6, 7, 5, 4), (4, 5, 1, 0), (2, 6, 4, 0), (7, 3, 1, 5)])
_uv = me_cube_048.uv_layers.new(name='UVMap')
_uv.uv.foreach_set('vector', [0.375, 0.0, 0.625, 0.0, 0.625, 0.25, 0.375, 0.25, 0.375, 0.25, 0.625, 0.25, 0.625, 0.5, 0.375, 0.5, 0.375, 0.5, 0.625, 0.5, 0.625, 0.75, 0.375, 0.75, 0.375, 0.75, 0.625, 0.75, 0.625, 1.0, 0.375, 1.0, 0.125, 0.5, 0.375, 0.5, 0.375, 0.75, 0.125, 0.75, 0.625, 0.5, 0.875, 0.5, 0.875, 0.75, 0.625, 0.75])
me_cube_048.materials.append(mat_material_003)
me_cube_048.update()
me_cube_049 = bpy.data.meshes.new('Cube.049')
me_cube_049.from_pydata([(-1.0, -1.0, -1.0), (-1.0, -1.0, 1.0), (-1.0, 1.0, -1.0), (-1.0, 1.0, 1.0), (1.0, -1.0, -1.0), (1.0, -1.0, 1.0), (1.0, 1.0, -1.0), (1.0, 1.0, 1.0)], [], [(0, 1, 3, 2), (2, 3, 7, 6), (6, 7, 5, 4), (4, 5, 1, 0), (2, 6, 4, 0), (7, 3, 1, 5)])
_uv = me_cube_049.uv_layers.new(name='UVMap')
_uv.uv.foreach_set('vector', [0.375, 0.0, 0.625, 0.0, 0.625, 0.25, 0.375, 0.25, 0.375, 0.25, 0.625, 0.25, 0.625, 0.5, 0.375, 0.5, 0.375, 0.5, 0.625, 0.5, 0.625, 0.75, 0.375, 0.75, 0.375, 0.75, 0.625, 0.75, 0.625, 1.0, 0.375, 1.0, 0.125, 0.5, 0.375, 0.5, 0.375, 0.75, 0.125, 0.75, 0.625, 0.5, 0.875, 0.5, 0.875, 0.75, 0.625, 0.75])
me_cube_049.materials.append(mat_material_003)
me_cube_049.update()
me_cube_050 = bpy.data.meshes.new('Cube.050')
me_cube_050.from_pydata([(-1.0, -1.0, -1.0), (-1.0, -1.0, 1.0), (-1.0, 1.0, -1.0), (-1.0, 1.0, 1.0), (1.0, -1.0, -1.0), (1.0, -1.0, 1.0), (1.0, 1.0, -1.0), (1.0, 1.0, 1.0)], [], [(0, 1, 3, 2), (2, 3, 7, 6), (6, 7, 5, 4), (4, 5, 1, 0), (2, 6, 4, 0), (7, 3, 1, 5)])
_uv = me_cube_050.uv_layers.new(name='UVMap')
_uv.uv.foreach_set('vector', [0.375, 0.0, 0.625, 0.0, 0.625, 0.25, 0.375, 0.25, 0.375, 0.25, 0.625, 0.25, 0.625, 0.5, 0.375, 0.5, 0.375, 0.5, 0.625, 0.5, 0.625, 0.75, 0.375, 0.75, 0.375, 0.75, 0.625, 0.75, 0.625, 1.0, 0.375, 1.0, 0.125, 0.5, 0.375, 0.5, 0.375, 0.75, 0.125, 0.75, 0.625, 0.5, 0.875, 0.5, 0.875, 0.75, 0.625, 0.75])
me_cube_050.materials.append(mat_material_003)
me_cube_050.update()
me_cube_051 = bpy.data.meshes.new('Cube.051')
me_cube_051.from_pydata([(-1.0, -1.0, -1.0), (-1.0, -1.0, 1.0), (-1.0, 1.0, -1.0), (-1.0, 1.0, 1.0), (1.0, -1.0, -1.0), (1.0, -1.0, 1.0), (1.0, 1.0, -1.0), (1.0, 1.0, 1.0)], [], [(0, 1, 3, 2), (2, 3, 7, 6), (6, 7, 5, 4), (4, 5, 1, 0), (2, 6, 4, 0), (7, 3, 1, 5)])
_uv = me_cube_051.uv_layers.new(name='UVMap')
_uv.uv.foreach_set('vector', [0.375, 0.0, 0.625, 0.0, 0.625, 0.25, 0.375, 0.25, 0.375, 0.25, 0.625, 0.25, 0.625, 0.5, 0.375, 0.5, 0.375, 0.5, 0.625, 0.5, 0.625, 0.75, 0.375, 0.75, 0.375, 0.75, 0.625, 0.75, 0.625, 1.0, 0.375, 1.0, 0.125, 0.5, 0.375, 0.5, 0.375, 0.75, 0.125, 0.75, 0.625, 0.5, 0.875, 0.5, 0.875, 0.75, 0.625, 0.75])
me_cube_051.materials.append(mat_material_003)
me_cube_051.update()
me_cube_004 = bpy.data.meshes.new('Cube.004')
me_cube_004.from_pydata([(-1.0, -1.0, -1.0), (-1.0, -1.0, 1.0), (-1.0, 1.0, -1.0), (-1.0, 1.0, 1.0), (1.0, -1.0, -1.0), (1.0, -1.0, 1.0), (1.0, 1.0, -1.0), (1.0, 1.0, 1.0)], [], [(0, 1, 3, 2), (2, 3, 7, 6), (6, 7, 5, 4), (4, 5, 1, 0), (2, 6, 4, 0), (7, 3, 1, 5)])
_uv = me_cube_004.uv_layers.new(name='UVMap')
_uv.uv.foreach_set('vector', [0.375, 0.0, 0.625, 0.0, 0.625, 0.25, 0.375, 0.25, 0.375, 0.25, 0.625, 0.25, 0.625, 0.5, 0.375, 0.5, 0.375, 0.5, 0.625, 0.5, 0.625, 0.75, 0.375, 0.75, 0.375, 0.75, 0.625, 0.75, 0.625, 1.0, 0.375, 1.0, 0.125, 0.5, 0.375, 0.5, 0.375, 0.75, 0.125, 0.75, 0.625, 0.5, 0.875, 0.5, 0.875, 0.75, 0.625, 0.75])
me_cube_004.materials.append(mat_material_003)
me_cube_004.update()
me_cube_005 = bpy.data.meshes.new('Cube.005')
me_cube_005.from_pydata([(-1.0, -3.945, -1.0), (-1.0, -3.945, 1.0), (-1.0, 1.0, -1.0), (-1.0, 1.0, 1.0), (1.0, -3.945, -1.0), (1.0, -3.945, 1.0), (1.0, 1.0, -1.0), (1.0, 1.0, 1.0)], [], [(0, 1, 3, 2), (2, 3, 7, 6), (6, 7, 5, 4), (4, 5, 1, 0), (2, 6, 4, 0), (7, 3, 1, 5)])
_uv = me_cube_005.uv_layers.new(name='UVMap')
_uv.uv.foreach_set('vector', [0.375, 0.0, 0.625, 0.0, 0.625, 0.25, 0.375, 0.25, 0.375, 0.25, 0.625, 0.25, 0.625, 0.5, 0.375, 0.5, 0.375, 0.5, 0.625, 0.5, 0.625, 0.75, 0.375, 0.75, 0.375, 0.75, 0.625, 0.75, 0.625, 1.0, 0.375, 1.0, 0.125, 0.5, 0.375, 0.5, 0.375, 0.75, 0.125, 0.75, 0.625, 0.5, 0.875, 0.5, 0.875, 0.75, 0.625, 0.75])
me_cube_005.materials.append(mat_material_003)
me_cube_005.update()
me_cube_013 = bpy.data.meshes.new('Cube.013')
me_cube_013.from_pydata([(-1.0, -1.0, -1.0), (-1.0, -1.0, 1.0), (-1.0, 1.0, -1.0), (-1.0, 1.0, 1.0), (1.0, -1.0, -1.0), (1.0, -1.0, 1.0), (1.0, 1.0, -1.0), (1.0, 1.0, 1.0)], [], [(0, 1, 3, 2), (2, 3, 7, 6), (6, 7, 5, 4), (4, 5, 1, 0), (2, 6, 4, 0), (7, 3, 1, 5)])
_uv = me_cube_013.uv_layers.new(name='UVMap')
_uv.uv.foreach_set('vector', [0.375, 0.0, 0.625, 0.0, 0.625, 0.25, 0.375, 0.25, 0.375, 0.25, 0.625, 0.25, 0.625, 0.5, 0.375, 0.5, 0.375, 0.5, 0.625, 0.5, 0.625, 0.75, 0.375, 0.75, 0.375, 0.75, 0.625, 0.75, 0.625, 1.0, 0.375, 1.0, 0.125, 0.5, 0.375, 0.5, 0.375, 0.75, 0.125, 0.75, 0.625, 0.5, 0.875, 0.5, 0.875, 0.75, 0.625, 0.75])
me_cube_013.materials.append(mat_material_003)
me_cube_013.update()
me_cube_022 = bpy.data.meshes.new('Cube.022')
me_cube_022.from_pydata([(-1.0, -1.0, -1.0), (-1.0, -1.0, 1.0), (-1.0, 1.0, -1.0), (-1.0, 1.0, 1.0), (1.0, -1.0, -1.0), (1.0, -1.0, 1.0), (1.0, 1.0, -1.0), (1.0, 1.0, 1.0)], [], [(0, 1, 3, 2), (2, 3, 7, 6), (6, 7, 5, 4), (4, 5, 1, 0), (2, 6, 4, 0), (7, 3, 1, 5)])
_uv = me_cube_022.uv_layers.new(name='UVMap')
_uv.uv.foreach_set('vector', [0.375, 0.0, 0.625, 0.0, 0.625, 0.25, 0.375, 0.25, 0.375, 0.25, 0.625, 0.25, 0.625, 0.5, 0.375, 0.5, 0.375, 0.5, 0.625, 0.5, 0.625, 0.75, 0.375, 0.75, 0.375, 0.75, 0.625, 0.75, 0.625, 1.0, 0.375, 1.0, 0.125, 0.5, 0.375, 0.5, 0.375, 0.75, 0.125, 0.75, 0.625, 0.5, 0.875, 0.5, 0.875, 0.75, 0.625, 0.75])
me_cube_022.materials.append(mat_material_006)
me_cube_022.update()
me_cube_023 = bpy.data.meshes.new('Cube.023')
me_cube_023.from_pydata([(-1.0, -1.0, -1.0), (-1.0, -1.0, 1.0), (-1.0, 1.0, -1.0), (-1.0, 1.0, 1.0), (1.0, -1.0, -1.0), (1.0, -1.0, 1.0), (1.0, 1.0, -1.0), (1.0, 1.0, 1.0)], [], [(0, 1, 3, 2), (2, 3, 7, 6), (6, 7, 5, 4), (4, 5, 1, 0), (2, 6, 4, 0), (7, 3, 1, 5)])
_uv = me_cube_023.uv_layers.new(name='UVMap')
_uv.uv.foreach_set('vector', [0.375, 0.0, 0.625, 0.0, 0.625, 0.25, 0.375, 0.25, 0.375, 0.25, 0.625, 0.25, 0.625, 0.5, 0.375, 0.5, 0.375, 0.5, 0.625, 0.5, 0.625, 0.75, 0.375, 0.75, 0.375, 0.75, 0.625, 0.75, 0.625, 1.0, 0.375, 1.0, 0.125, 0.5, 0.375, 0.5, 0.375, 0.75, 0.125, 0.75, 0.625, 0.5, 0.875, 0.5, 0.875, 0.75, 0.625, 0.75])
me_cube_023.materials.append(mat_material_006)
me_cube_023.update()
me_cube_024 = bpy.data.meshes.new('Cube.024')
me_cube_024.from_pydata([(-1.0, -1.0, -1.0), (-1.0, -1.0, 1.0), (-1.0, 1.0, -1.0), (-1.0, 1.0, 1.0), (1.0, -1.0, -1.0), (1.0, -1.0, 1.0), (1.0, 1.0, -1.0), (1.0, 1.0, 1.0)], [], [(0, 1, 3, 2), (2, 3, 7, 6), (6, 7, 5, 4), (4, 5, 1, 0), (2, 6, 4, 0), (7, 3, 1, 5)])
_uv = me_cube_024.uv_layers.new(name='UVMap')
_uv.uv.foreach_set('vector', [0.375, 0.0, 0.625, 0.0, 0.625, 0.25, 0.375, 0.25, 0.375, 0.25, 0.625, 0.25, 0.625, 0.5, 0.375, 0.5, 0.375, 0.5, 0.625, 0.5, 0.625, 0.75, 0.375, 0.75, 0.375, 0.75, 0.625, 0.75, 0.625, 1.0, 0.375, 1.0, 0.125, 0.5, 0.375, 0.5, 0.375, 0.75, 0.125, 0.75, 0.625, 0.5, 0.875, 0.5, 0.875, 0.75, 0.625, 0.75])
me_cube_024.materials.append(mat_material_006)
me_cube_024.update()
me_cube_025 = bpy.data.meshes.new('Cube.025')
me_cube_025.from_pydata([(-1.0, -1.0, -1.0), (-1.0, -1.0, 1.0), (-1.0, 1.0, -1.0), (-1.0, 1.0, 1.0), (1.0, -1.0, -1.0), (1.0, -1.0, 1.0), (1.0, 1.0, -1.0), (1.0, 1.0, 1.0)], [], [(0, 1, 3, 2), (2, 3, 7, 6), (6, 7, 5, 4), (4, 5, 1, 0), (2, 6, 4, 0), (7, 3, 1, 5)])
_uv = me_cube_025.uv_layers.new(name='UVMap')
_uv.uv.foreach_set('vector', [0.375, 0.0, 0.625, 0.0, 0.625, 0.25, 0.375, 0.25, 0.375, 0.25, 0.625, 0.25, 0.625, 0.5, 0.375, 0.5, 0.375, 0.5, 0.625, 0.5, 0.625, 0.75, 0.375, 0.75, 0.375, 0.75, 0.625, 0.75, 0.625, 1.0, 0.375, 1.0, 0.125, 0.5, 0.375, 0.5, 0.375, 0.75, 0.125, 0.75, 0.625, 0.5, 0.875, 0.5, 0.875, 0.75, 0.625, 0.75])
me_cube_025.materials.append(mat_material_006)
me_cube_025.update()
me_cube_026 = bpy.data.meshes.new('Cube.026')
me_cube_026.from_pydata([(-1.0, -1.0, -1.0), (-1.0, -1.0, 1.0), (-1.0, 1.0, -1.0), (-1.0, 1.0, 1.0), (1.0, -1.0, -1.0), (1.0, -1.0, 1.0), (1.0, 1.0, -1.0), (1.0, 1.0, 1.0)], [], [(0, 1, 3, 2), (2, 3, 7, 6), (6, 7, 5, 4), (4, 5, 1, 0), (2, 6, 4, 0), (7, 3, 1, 5)])
_uv = me_cube_026.uv_layers.new(name='UVMap')
_uv.uv.foreach_set('vector', [0.375, 0.0, 0.625, 0.0, 0.625, 0.25, 0.375, 0.25, 0.375, 0.25, 0.625, 0.25, 0.625, 0.5, 0.375, 0.5, 0.375, 0.5, 0.625, 0.5, 0.625, 0.75, 0.375, 0.75, 0.375, 0.75, 0.625, 0.75, 0.625, 1.0, 0.375, 1.0, 0.125, 0.5, 0.375, 0.5, 0.375, 0.75, 0.125, 0.75, 0.625, 0.5, 0.875, 0.5, 0.875, 0.75, 0.625, 0.75])
me_cube_026.materials.append(mat_material_006)
me_cube_026.update()
me_cube_027 = bpy.data.meshes.new('Cube.027')
me_cube_027.from_pydata([(-1.0, -1.0, -1.0), (-1.0, -1.0, 1.0), (-1.0, 1.0, -1.0), (-1.0, 1.0, 1.0), (1.0, -1.0, -1.0), (1.0, -1.0, 1.0), (1.0, 1.0, -1.0), (1.0, 1.0, 1.0)], [], [(0, 1, 3, 2), (2, 3, 7, 6), (6, 7, 5, 4), (4, 5, 1, 0), (2, 6, 4, 0), (7, 3, 1, 5)])
_uv = me_cube_027.uv_layers.new(name='UVMap')
_uv.uv.foreach_set('vector', [0.375, 0.0, 0.625, 0.0, 0.625, 0.25, 0.375, 0.25, 0.375, 0.25, 0.625, 0.25, 0.625, 0.5, 0.375, 0.5, 0.375, 0.5, 0.625, 0.5, 0.625, 0.75, 0.375, 0.75, 0.375, 0.75, 0.625, 0.75, 0.625, 1.0, 0.375, 1.0, 0.125, 0.5, 0.375, 0.5, 0.375, 0.75, 0.125, 0.75, 0.625, 0.5, 0.875, 0.5, 0.875, 0.75, 0.625, 0.75])
me_cube_027.materials.append(mat_material_006)
me_cube_027.update()
me_cube_028 = bpy.data.meshes.new('Cube.028')
me_cube_028.from_pydata([(-1.0, -1.0, -1.0), (-1.0, -1.0, 1.0), (-1.0, 1.0, -1.0), (-1.0, 1.0, 1.0), (1.0, -1.0, -1.0), (1.0, -1.0, 1.0), (1.0, 1.0, -1.0), (1.0, 1.0, 1.0)], [], [(0, 1, 3, 2), (2, 3, 7, 6), (6, 7, 5, 4), (4, 5, 1, 0), (2, 6, 4, 0), (7, 3, 1, 5)])
_uv = me_cube_028.uv_layers.new(name='UVMap')
_uv.uv.foreach_set('vector', [0.375, 0.0, 0.625, 0.0, 0.625, 0.25, 0.375, 0.25, 0.375, 0.25, 0.625, 0.25, 0.625, 0.5, 0.375, 0.5, 0.375, 0.5, 0.625, 0.5, 0.625, 0.75, 0.375, 0.75, 0.375, 0.75, 0.625, 0.75, 0.625, 1.0, 0.375, 1.0, 0.125, 0.5, 0.375, 0.5, 0.375, 0.75, 0.125, 0.75, 0.625, 0.5, 0.875, 0.5, 0.875, 0.75, 0.625, 0.75])
me_cube_028.materials.append(mat_material_006)
me_cube_028.update()
me_cube_029 = bpy.data.meshes.new('Cube.029')
me_cube_029.from_pydata([(-1.0, -1.0, -1.0), (-1.0, -1.0, 1.0), (-1.0, 1.0, -1.0), (-1.0, 1.0, 1.0), (1.0, -1.0, -1.0), (1.0, -1.0, 1.0), (1.0, 1.0, -1.0), (1.0, 1.0, 1.0)], [], [(0, 1, 3, 2), (2, 3, 7, 6), (6, 7, 5, 4), (4, 5, 1, 0), (2, 6, 4, 0), (7, 3, 1, 5)])
_uv = me_cube_029.uv_layers.new(name='UVMap')
_uv.uv.foreach_set('vector', [0.375, 0.0, 0.625, 0.0, 0.625, 0.25, 0.375, 0.25, 0.375, 0.25, 0.625, 0.25, 0.625, 0.5, 0.375, 0.5, 0.375, 0.5, 0.625, 0.5, 0.625, 0.75, 0.375, 0.75, 0.375, 0.75, 0.625, 0.75, 0.625, 1.0, 0.375, 1.0, 0.125, 0.5, 0.375, 0.5, 0.375, 0.75, 0.125, 0.75, 0.625, 0.5, 0.875, 0.5, 0.875, 0.75, 0.625, 0.75])
me_cube_029.materials.append(mat_material_006)
me_cube_029.update()
me_cube_030 = bpy.data.meshes.new('Cube.030')
me_cube_030.from_pydata([(-1.0, -1.0, -1.0), (-1.0, -1.0, 1.0), (-1.0, 1.0, -1.0), (-1.0, 1.0, 1.0), (1.0, -1.0, -1.0), (1.0, -1.0, 1.0), (1.0, 1.0, -1.0), (1.0, 1.0, 1.0)], [], [(0, 1, 3, 2), (2, 3, 7, 6), (6, 7, 5, 4), (4, 5, 1, 0), (2, 6, 4, 0), (7, 3, 1, 5)])
_uv = me_cube_030.uv_layers.new(name='UVMap')
_uv.uv.foreach_set('vector', [0.375, 0.0, 0.625, 0.0, 0.625, 0.25, 0.375, 0.25, 0.375, 0.25, 0.625, 0.25, 0.625, 0.5, 0.375, 0.5, 0.375, 0.5, 0.625, 0.5, 0.625, 0.75, 0.375, 0.75, 0.375, 0.75, 0.625, 0.75, 0.625, 1.0, 0.375, 1.0, 0.125, 0.5, 0.375, 0.5, 0.375, 0.75, 0.125, 0.75, 0.625, 0.5, 0.875, 0.5, 0.875, 0.75, 0.625, 0.75])
me_cube_030.materials.append(mat_material_006)
me_cube_030.update()
me_cube_031 = bpy.data.meshes.new('Cube.031')
me_cube_031.from_pydata([(-1.0, -1.0, -1.0), (-1.0, -1.0, 1.0), (-1.0, 1.0, -1.0), (-1.0, 1.0, 1.0), (1.0, -1.0, -1.0), (1.0, -1.0, 1.0), (1.0, 1.0, -1.0), (1.0, 1.0, 1.0)], [], [(0, 1, 3, 2), (2, 3, 7, 6), (6, 7, 5, 4), (4, 5, 1, 0), (2, 6, 4, 0), (7, 3, 1, 5)])
_uv = me_cube_031.uv_layers.new(name='UVMap')
_uv.uv.foreach_set('vector', [0.375, 0.0, 0.625, 0.0, 0.625, 0.25, 0.375, 0.25, 0.375, 0.25, 0.625, 0.25, 0.625, 0.5, 0.375, 0.5, 0.375, 0.5, 0.625, 0.5, 0.625, 0.75, 0.375, 0.75, 0.375, 0.75, 0.625, 0.75, 0.625, 1.0, 0.375, 1.0, 0.125, 0.5, 0.375, 0.5, 0.375, 0.75, 0.125, 0.75, 0.625, 0.5, 0.875, 0.5, 0.875, 0.75, 0.625, 0.75])
me_cube_031.materials.append(mat_material_006)
me_cube_031.update()
me_cube_032 = bpy.data.meshes.new('Cube.032')
me_cube_032.from_pydata([(-1.0, -1.0, -1.0), (-1.0, -1.0, 1.0), (-1.0, 1.0, -1.0), (-1.0, 1.0, 1.0), (1.0, -1.0, -1.0), (1.0, -1.0, 1.0), (1.0, 1.0, -1.0), (1.0, 1.0, 1.0)], [], [(0, 1, 3, 2), (2, 3, 7, 6), (6, 7, 5, 4), (4, 5, 1, 0), (2, 6, 4, 0), (7, 3, 1, 5)])
_uv = me_cube_032.uv_layers.new(name='UVMap')
_uv.uv.foreach_set('vector', [0.375, 0.0, 0.625, 0.0, 0.625, 0.25, 0.375, 0.25, 0.375, 0.25, 0.625, 0.25, 0.625, 0.5, 0.375, 0.5, 0.375, 0.5, 0.625, 0.5, 0.625, 0.75, 0.375, 0.75, 0.375, 0.75, 0.625, 0.75, 0.625, 1.0, 0.375, 1.0, 0.125, 0.5, 0.375, 0.5, 0.375, 0.75, 0.125, 0.75, 0.625, 0.5, 0.875, 0.5, 0.875, 0.75, 0.625, 0.75])
me_cube_032.materials.append(mat_material_006)
me_cube_032.update()
me_cube_033 = bpy.data.meshes.new('Cube.033')
me_cube_033.from_pydata([(-1.0, -1.0, -1.0), (-1.0, -1.0, 1.0), (-1.0, 1.0, -1.0), (-1.0, 1.0, 1.0), (1.0, -1.0, -1.0), (1.0, -1.0, 1.0), (1.0, 1.0, -1.0), (1.0, 1.0, 1.0)], [], [(0, 1, 3, 2), (2, 3, 7, 6), (6, 7, 5, 4), (4, 5, 1, 0), (2, 6, 4, 0), (7, 3, 1, 5)])
_uv = me_cube_033.uv_layers.new(name='UVMap')
_uv.uv.foreach_set('vector', [0.375, 0.0, 0.625, 0.0, 0.625, 0.25, 0.375, 0.25, 0.375, 0.25, 0.625, 0.25, 0.625, 0.5, 0.375, 0.5, 0.375, 0.5, 0.625, 0.5, 0.625, 0.75, 0.375, 0.75, 0.375, 0.75, 0.625, 0.75, 0.625, 1.0, 0.375, 1.0, 0.125, 0.5, 0.375, 0.5, 0.375, 0.75, 0.125, 0.75, 0.625, 0.5, 0.875, 0.5, 0.875, 0.75, 0.625, 0.75])
me_cube_033.materials.append(mat_material_006)
me_cube_033.update()
me_cube_034 = bpy.data.meshes.new('Cube.034')
me_cube_034.from_pydata([(-1.0, -1.0, -1.0), (-1.0, -1.0, 1.0), (-1.0, 1.0, -1.0), (-1.0, 1.0, 1.0), (1.0, -1.0, -1.0), (1.0, -1.0, 1.0), (1.0, 1.0, -1.0), (1.0, 1.0, 1.0)], [], [(0, 1, 3, 2), (2, 3, 7, 6), (6, 7, 5, 4), (4, 5, 1, 0), (2, 6, 4, 0), (7, 3, 1, 5)])
_uv = me_cube_034.uv_layers.new(name='UVMap')
_uv.uv.foreach_set('vector', [0.375, 0.0, 0.625, 0.0, 0.625, 0.25, 0.375, 0.25, 0.375, 0.25, 0.625, 0.25, 0.625, 0.5, 0.375, 0.5, 0.375, 0.5, 0.625, 0.5, 0.625, 0.75, 0.375, 0.75, 0.375, 0.75, 0.625, 0.75, 0.625, 1.0, 0.375, 1.0, 0.125, 0.5, 0.375, 0.5, 0.375, 0.75, 0.125, 0.75, 0.625, 0.5, 0.875, 0.5, 0.875, 0.75, 0.625, 0.75])
me_cube_034.materials.append(mat_material_006)
me_cube_034.update()
me_cube_035 = bpy.data.meshes.new('Cube.035')
me_cube_035.from_pydata([(-1.0, -1.0, -1.0), (-1.0, -1.0, 1.0), (-1.0, 1.0, -1.0), (-1.0, 1.0, 1.0), (1.0, -1.0, -1.0), (1.0, -1.0, 1.0), (1.0, 1.0, -1.0), (1.0, 1.0, 1.0)], [], [(0, 1, 3, 2), (2, 3, 7, 6), (6, 7, 5, 4), (4, 5, 1, 0), (2, 6, 4, 0), (7, 3, 1, 5)])
_uv = me_cube_035.uv_layers.new(name='UVMap')
_uv.uv.foreach_set('vector', [0.375, 0.0, 0.625, 0.0, 0.625, 0.25, 0.375, 0.25, 0.375, 0.25, 0.625, 0.25, 0.625, 0.5, 0.375, 0.5, 0.375, 0.5, 0.625, 0.5, 0.625, 0.75, 0.375, 0.75, 0.375, 0.75, 0.625, 0.75, 0.625, 1.0, 0.375, 1.0, 0.125, 0.5, 0.375, 0.5, 0.375, 0.75, 0.125, 0.75, 0.625, 0.5, 0.875, 0.5, 0.875, 0.75, 0.625, 0.75])
me_cube_035.materials.append(mat_material_006)
me_cube_035.update()
me_cube_036 = bpy.data.meshes.new('Cube.036')
me_cube_036.from_pydata([(-1.0, -1.0, -1.0), (-1.0, -1.0, 1.0), (-1.0, 1.0, -1.0), (-1.0, 1.0, 1.0), (1.0, -1.0, -1.0), (1.0, -1.0, 1.0), (1.0, 1.0, -1.0), (1.0, 1.0, 1.0)], [], [(0, 1, 3, 2), (2, 3, 7, 6), (6, 7, 5, 4), (4, 5, 1, 0), (2, 6, 4, 0), (7, 3, 1, 5)])
_uv = me_cube_036.uv_layers.new(name='UVMap')
_uv.uv.foreach_set('vector', [0.375, 0.0, 0.625, 0.0, 0.625, 0.25, 0.375, 0.25, 0.375, 0.25, 0.625, 0.25, 0.625, 0.5, 0.375, 0.5, 0.375, 0.5, 0.625, 0.5, 0.625, 0.75, 0.375, 0.75, 0.375, 0.75, 0.625, 0.75, 0.625, 1.0, 0.375, 1.0, 0.125, 0.5, 0.375, 0.5, 0.375, 0.75, 0.125, 0.75, 0.625, 0.5, 0.875, 0.5, 0.875, 0.75, 0.625, 0.75])
me_cube_036.materials.append(mat_material_006)
me_cube_036.update()
me_cube_037 = bpy.data.meshes.new('Cube.037')
me_cube_037.from_pydata([(-1.0, -1.0, -1.0), (-1.0, -1.0, 1.0), (-1.0, 1.0, -1.0), (-1.0, 1.0, 1.0), (1.0, -1.0, -1.0), (1.0, -1.0, 1.0), (1.0, 1.0, -1.0), (1.0, 1.0, 1.0)], [], [(0, 1, 3, 2), (2, 3, 7, 6), (6, 7, 5, 4), (4, 5, 1, 0), (2, 6, 4, 0), (7, 3, 1, 5)])
_uv = me_cube_037.uv_layers.new(name='UVMap')
_uv.uv.foreach_set('vector', [0.375, 0.0, 0.625, 0.0, 0.625, 0.25, 0.375, 0.25, 0.375, 0.25, 0.625, 0.25, 0.625, 0.5, 0.375, 0.5, 0.375, 0.5, 0.625, 0.5, 0.625, 0.75, 0.375, 0.75, 0.375, 0.75, 0.625, 0.75, 0.625, 1.0, 0.375, 1.0, 0.125, 0.5, 0.375, 0.5, 0.375, 0.75, 0.125, 0.75, 0.625, 0.5, 0.875, 0.5, 0.875, 0.75, 0.625, 0.75])
me_cube_037.materials.append(mat_material_006)
me_cube_037.update()
me_cube_038 = bpy.data.meshes.new('Cube.038')
me_cube_038.from_pydata([(-1.0, -1.0, -1.0), (-1.0, -1.0, 1.0), (-1.0, 1.0, -1.0), (-1.0, 1.0, 1.0), (1.0, -1.0, -1.0), (1.0, -1.0, 1.0), (1.0, 1.0, -1.0), (1.0, 1.0, 1.0)], [], [(0, 1, 3, 2), (2, 3, 7, 6), (6, 7, 5, 4), (4, 5, 1, 0), (2, 6, 4, 0), (7, 3, 1, 5)])
_uv = me_cube_038.uv_layers.new(name='UVMap')
_uv.uv.foreach_set('vector', [0.375, 0.0, 0.625, 0.0, 0.625, 0.25, 0.375, 0.25, 0.375, 0.25, 0.625, 0.25, 0.625, 0.5, 0.375, 0.5, 0.375, 0.5, 0.625, 0.5, 0.625, 0.75, 0.375, 0.75, 0.375, 0.75, 0.625, 0.75, 0.625, 1.0, 0.375, 1.0, 0.125, 0.5, 0.375, 0.5, 0.375, 0.75, 0.125, 0.75, 0.625, 0.5, 0.875, 0.5, 0.875, 0.75, 0.625, 0.75])
me_cube_038.materials.append(mat_material_006)
me_cube_038.update()

# ---- objects
ob_cube = bpy.data.objects.new('Cube', me_cube_001)
ob_cube_001 = bpy.data.objects.new('Cube.001', me_cube_002)
ob_cube_002 = bpy.data.objects.new('Cube.002', me_cube_003)
ob_cube_006 = bpy.data.objects.new('Cube.006', me_cube_007)
ob_cube_008 = bpy.data.objects.new('Cube.008', me_cube_009)
ob_cube_009 = bpy.data.objects.new('Cube.009', me_cube_010)
ob_cube_010 = bpy.data.objects.new('Cube.010', me_cube_011)
ob_cube_011 = bpy.data.objects.new('Cube.011', me_cube_012)
ob_cube_013 = bpy.data.objects.new('Cube.013', me_cube_015)
ob_cube_014 = bpy.data.objects.new('Cube.014', me_cube_017)
ob_cube_015 = bpy.data.objects.new('Cube.015', me_cube_018)
ob_cube_016 = bpy.data.objects.new('Cube.016', me_cube_019)
ob_cube_018 = bpy.data.objects.new('Cube.018', me_cube_021)
ob_cube_012 = bpy.data.objects.new('Cube.012', me_cube_008)
ob_cube_036 = bpy.data.objects.new('Cube.036', me_cube_014)
ob_cube_037 = bpy.data.objects.new('Cube.037', me_cube_039)
ob_cube_007 = bpy.data.objects.new('Cube.007', me_cube_040)
ob_cube_004 = bpy.data.objects.new('Cube.004', me_cube_041)
ob_cube_017 = bpy.data.objects.new('Cube.017', me_cube_042)
ob_cube_003 = bpy.data.objects.new('Cube.003', me_cube_043)
ob_cube_038 = bpy.data.objects.new('Cube.038', me_cube_044)
ob_cube_039 = bpy.data.objects.new('Cube.039', me_cube_045)
ob_cube_040 = bpy.data.objects.new('Cube.040', me_cube_046)
ob_cube_041 = bpy.data.objects.new('Cube.041', me_cube_047)
ob_cube_042 = bpy.data.objects.new('Cube.042', me_cube_048)
ob_cube_043 = bpy.data.objects.new('Cube.043', me_cube_049)
ob_cube_044 = bpy.data.objects.new('Cube.044', me_cube_050)
ob_cube_045 = bpy.data.objects.new('Cube.045', me_cube_051)
ob_cube_005 = bpy.data.objects.new('Cube.005', me_cube_004)
ob_cube_046 = bpy.data.objects.new('Cube.046', me_cube_005)
ob_cube_047 = bpy.data.objects.new('Cube.047', me_cube_013)
ob_cube_019 = bpy.data.objects.new('Cube.019', me_cube_022)
ob_cube_020 = bpy.data.objects.new('Cube.020', me_cube_023)
ob_cube_021 = bpy.data.objects.new('Cube.021', me_cube_024)
ob_cube_022 = bpy.data.objects.new('Cube.022', me_cube_025)
ob_cube_023 = bpy.data.objects.new('Cube.023', me_cube_026)
ob_cube_024 = bpy.data.objects.new('Cube.024', me_cube_027)
ob_cube_025 = bpy.data.objects.new('Cube.025', me_cube_028)
ob_cube_026 = bpy.data.objects.new('Cube.026', me_cube_029)
ob_cube_027 = bpy.data.objects.new('Cube.027', me_cube_030)
ob_cube_028 = bpy.data.objects.new('Cube.028', me_cube_031)
ob_cube_029 = bpy.data.objects.new('Cube.029', me_cube_032)
ob_cube_030 = bpy.data.objects.new('Cube.030', me_cube_033)
ob_cube_031 = bpy.data.objects.new('Cube.031', me_cube_034)
ob_cube_032 = bpy.data.objects.new('Cube.032', me_cube_035)
ob_cube_033 = bpy.data.objects.new('Cube.033', me_cube_036)
ob_cube_034 = bpy.data.objects.new('Cube.034', me_cube_037)
ob_cube_035 = bpy.data.objects.new('Cube.035', me_cube_038)

# ---- transforms, parenting, visibility, modifiers, constraints
ob_cube.location = (-0.1171, 0.0, 0.0)
ob_cube.scale = (9.537, 5.783, 0.1134)
ob_cube_001.location = (9.219, 0.0567, 0.8984)
ob_cube_001.scale = (0.2116, 5.86, 1.0)
ob_cube_002.location = (-9.574, 0.0567, 0.8984)
ob_cube_002.scale = (0.2116, 5.86, 1.0)
ob_cube_006.location = (2.183, -2.088, 0.8984)
ob_cube_006.scale = (0.1153, 0.9146, 1.0)
ob_cube_008.location = (3.234, -1.209, 0.9275)
ob_cube_008.rotation_euler = (0.0, 0.0, 1.571)
ob_cube_008.scale = (0.09373, 1.175, 0.9753)
ob_cube_009.location = (-2.155, 3.094, 0.8984)
ob_cube_009.scale = (0.2116, -2.812, 1.0)
ob_cube_010.location = (-1.653, 0.3405, 0.9275)
ob_cube_010.rotation_euler = (0.0, 0.0, 1.571)
ob_cube_010.scale = (0.1143, 0.7239, 0.9753)
ob_cube_011.location = (2.486, 0.3405, 0.9275)
ob_cube_011.rotation_euler = (0.0, 0.0, 1.571)
ob_cube_011.scale = (0.1143, 1.952, 0.9753)
ob_cube_013.location = (4.556, 3.143, 0.8984)
ob_cube_013.scale = (0.1153, 2.808, 1.0)
ob_cube_014.location = (6.801, 0.2929, 0.08906)
ob_cube_014.rotation_euler = (0.0, 0.0, 1.571)
ob_cube_014.scale = (1.658, 2.256, 0.06768)
ob_cube_015.location = (-0.1171, 11.57, -0.1867)
ob_cube_015.scale = (9.537, 5.783, 0.1134)
ob_cube_016.location = (-2.155, 7.327, 0.8984)
ob_cube_016.scale = (0.2116, -1.54, 1.0)
ob_cube_018.location = (3.955, 7.327, 0.8984)
ob_cube_018.scale = (0.2116, -1.54, 1.0)
ob_cube_012.location = (5.41, 1.941, 0.9275)
ob_cube_012.rotation_euler = (0.0, 0.0, 1.571)
ob_cube_012.scale = (0.1143, 0.851, 0.9753)
ob_cube_036.location = (8.198, 1.941, 0.9275)
ob_cube_036.rotation_euler = (0.0, 0.0, 1.571)
ob_cube_036.scale = (0.1143, 0.851, 0.9753)
ob_cube_037.location = (6.108, -3.364, 0.9275)
ob_cube_037.scale = (0.1143, 0.5372, 0.9753)
ob_cube_007.location = (6.108, -5.235, 0.9275)
ob_cube_007.scale = (0.1143, 0.3952, 0.9753)
ob_cube_004.location = (-0.167, -5.8, 0.8984)
ob_cube_004.rotation_euler = (0.0, -0.0, -1.571)
ob_cube_004.scale = (0.1828, 9.614, 1.0)
ob_cube_017.location = (-5.576, 5.95, 0.8984)
ob_cube_017.rotation_euler = (0.0, -0.0, -1.571)
ob_cube_017.scale = (0.1698, 4.197, 1.0)
ob_cube_003.location = (4.673, 5.95, 0.8984)
ob_cube_003.rotation_euler = (0.0, -0.0, -1.571)
ob_cube_003.scale = (0.1698, 4.69, 1.0)
ob_cube_038.location = (-0.504, 8.958, 0.8984)
ob_cube_038.rotation_euler = (0.0, -0.0, -1.571)
ob_cube_038.scale = (0.0993, 1.854, 1.0)
ob_cube_039.location = (3.387, 8.958, 0.8984)
ob_cube_039.rotation_euler = (0.0, -0.0, -1.571)
ob_cube_039.scale = (0.0993, 0.7914, 1.0)
ob_cube_040.location = (0.8387, 6.606, 0.08238)
ob_cube_040.scale = (3.201, 2.279, 0.0444)
ob_cube_041.location = (-0.1869, 0.3402, 1.798)
ob_cube_041.rotation_euler = (0.0, -0.0, -1.571)
ob_cube_041.scale = (0.1135, 0.7812, 0.1036)
ob_cube_042.location = (6.108, -4.41, 1.798)
ob_cube_042.rotation_euler = (0.0, -0.0, -3.142)
ob_cube_042.scale = (0.1137, 0.5512, 0.1036)
ob_cube_043.location = (-0.704, 5.95, 1.798)
ob_cube_043.rotation_euler = (0.0, -0.0, -1.571)
ob_cube_043.scale = (0.1698, 0.7812, 0.1036)
ob_cube_044.location = (6.826, 1.942, 1.798)
ob_cube_044.rotation_euler = (0.0, -0.0, -1.571)
ob_cube_044.scale = (0.1136, 0.7812, 0.1036)
ob_cube_045.location = (2.029, 8.958, 1.798)
ob_cube_045.rotation_euler = (0.0, -0.0, -1.571)
ob_cube_045.scale = (0.09909, 0.7812, 0.1036)
ob_cube_005.location = (2.926, -2.94, 0.9275)
ob_cube_005.rotation_euler = (0.0, 0.0, 1.571)
ob_cube_005.scale = (0.1143, 0.851, 0.9753)
ob_cube_046.location = (5.714, -2.94, 0.9275)
ob_cube_046.rotation_euler = (0.0, 0.0, 1.571)
ob_cube_046.scale = (0.1143, 0.851, 0.9753)
ob_cube_047.location = (4.342, -2.94, 1.798)
ob_cube_047.rotation_euler = (0.0, -0.0, -1.571)
ob_cube_047.scale = (0.1136, 0.7812, 0.1036)
ob_cube_019.location = (0.8128, -0.447, 0.1)
ob_cube_019.scale = (0.1153, 0.7082, -0.1204)
ob_cube_020.location = (1.048, -0.447, 0.18)
ob_cube_020.scale = (0.1153, 0.7082, -0.1204)
ob_cube_021.location = (1.28, -0.447, 0.26)
ob_cube_021.scale = (0.1153, 0.7082, -0.1204)
ob_cube_022.location = (1.508, -0.447, 0.3392)
ob_cube_022.scale = (0.1153, 0.7082, -0.1204)
ob_cube_023.location = (1.743, -0.447, 0.4192)
ob_cube_023.scale = (0.1153, 0.7082, -0.1204)
ob_cube_024.location = (1.975, -0.447, 0.4992)
ob_cube_024.scale = (0.1153, 0.7082, -0.1204)
ob_cube_025.location = (2.202, -0.447, 0.5855)
ob_cube_025.scale = (0.1153, 0.7082, -0.1204)
ob_cube_026.location = (2.437, -0.447, 0.6655)
ob_cube_026.scale = (0.1153, 0.7082, -0.1204)
ob_cube_027.location = (2.669, -0.447, 0.7455)
ob_cube_027.scale = (0.1153, 0.7082, -0.1204)
ob_cube_028.location = (2.897, -0.447, 0.8247)
ob_cube_028.scale = (0.1153, 0.7082, -0.1204)
ob_cube_029.location = (3.133, -0.447, 0.9047)
ob_cube_029.scale = (0.1153, 0.7082, -0.1204)
ob_cube_030.location = (3.365, -0.447, 0.9847)
ob_cube_030.scale = (0.1153, 0.7082, -0.1204)
ob_cube_031.location = (3.596, -0.447, 1.066)
ob_cube_031.scale = (0.1153, 0.7082, -0.1204)
ob_cube_032.location = (3.828, -0.447, 1.146)
ob_cube_032.scale = (0.1153, 0.7082, -0.1204)
ob_cube_033.location = (4.056, -0.447, 1.225)
ob_cube_033.scale = (0.1153, 0.7082, -0.1204)
ob_cube_034.location = (4.291, -0.447, 1.305)
ob_cube_034.scale = (0.1153, 0.7082, -0.1204)
ob_cube_035.location = (4.523, -0.447, 1.385)
ob_cube_035.scale = (0.1153, 0.7082, -0.1204)

# ---- collection membership
col_collection.objects.link(ob_cube)
col_collection.objects.link(ob_cube_001)
col_collection.objects.link(ob_cube_002)
col_collection.objects.link(ob_cube_006)
col_collection.objects.link(ob_cube_008)
col_collection.objects.link(ob_cube_009)
col_collection.objects.link(ob_cube_010)
col_collection.objects.link(ob_cube_011)
col_collection.objects.link(ob_cube_013)
col_collection.objects.link(ob_cube_014)
col_collection.objects.link(ob_cube_015)
col_collection.objects.link(ob_cube_016)
col_collection.objects.link(ob_cube_018)
col_collection.objects.link(ob_cube_012)
col_collection.objects.link(ob_cube_036)
col_collection.objects.link(ob_cube_037)
col_collection.objects.link(ob_cube_007)
col_collection.objects.link(ob_cube_004)
col_collection.objects.link(ob_cube_017)
col_collection.objects.link(ob_cube_003)
col_collection.objects.link(ob_cube_038)
col_collection.objects.link(ob_cube_039)
col_collection.objects.link(ob_cube_040)
col_collection.objects.link(ob_cube_041)
col_collection.objects.link(ob_cube_042)
col_collection.objects.link(ob_cube_043)
col_collection.objects.link(ob_cube_044)
col_collection.objects.link(ob_cube_045)
col_collection.objects.link(ob_cube_005)
col_collection.objects.link(ob_cube_046)
col_collection.objects.link(ob_cube_047)
col_collection_2.objects.link(ob_cube_019)
col_collection_2.objects.link(ob_cube_020)
col_collection_2.objects.link(ob_cube_021)
col_collection_2.objects.link(ob_cube_022)
col_collection_2.objects.link(ob_cube_023)
col_collection_2.objects.link(ob_cube_024)
col_collection_2.objects.link(ob_cube_025)
col_collection_2.objects.link(ob_cube_026)
col_collection_2.objects.link(ob_cube_027)
col_collection_2.objects.link(ob_cube_028)
col_collection_2.objects.link(ob_cube_029)
col_collection_2.objects.link(ob_cube_030)
col_collection_2.objects.link(ob_cube_031)
col_collection_2.objects.link(ob_cube_032)
col_collection_2.objects.link(ob_cube_033)
col_collection_2.objects.link(ob_cube_034)
col_collection_2.objects.link(ob_cube_035)

# ---- scene / render settings (as saved in the file)
scene.frame_start = 1; scene.frame_end = 250; scene.frame_set(1)
scene.render.engine = 'BLENDER_EEVEE_NEXT'
scene.cycles.sampling_pattern = 'TABULATED_SOBOL'
scene.view_settings.view_transform = 'Filmic'
bpy.context.view_layer.update()

# ---- added for rendering (the .blend has no active camera and no usable light): camera, sun
cam_auto = bpy.data.cameras.new('AutoCamera')
cam_auto.lens = 50.0
cam_auto.sensor_width = 36.0
cam_auto.clip_end = 1000.0
ob_auto_camera = bpy.data.objects.new('AutoCamera', cam_auto)
scene.collection.objects.link(ob_auto_camera)
ob_auto_camera.location = (27.8805, -27.9761, 23.2408)
ob_auto_camera.rotation_euler = (1.09748, -7.21219e-08, 0.694738)
scene.camera = ob_auto_camera
light_auto_sun = bpy.data.lights.new('AutoSun', 'SUN')
light_auto_sun.energy = 3.0
light_auto_sun.angle = 0.0523599
ob_auto_sun = bpy.data.objects.new('AutoSun', light_auto_sun)
scene.collection.objects.link(ob_auto_sun)
ob_auto_sun.rotation_euler = (0.872665, 0.174533, 0.523599)
bpy.context.view_layer.update()
